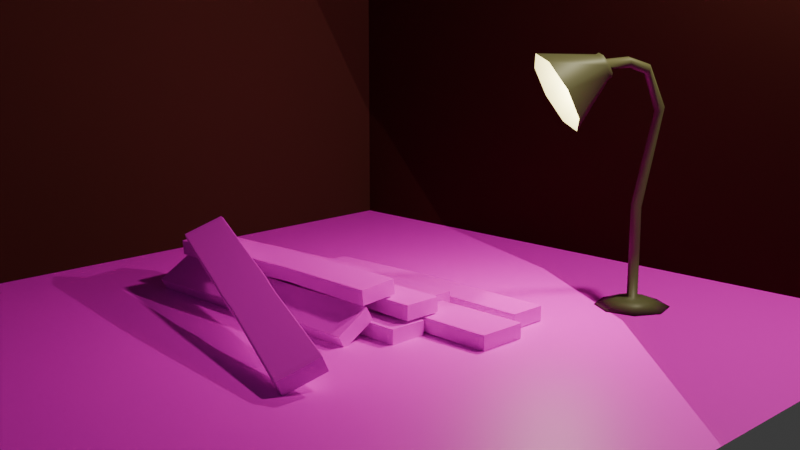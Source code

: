 # Source: wooden1.blend  (saved by Blender 4.0.36; exported with 4.5.12 LTS)
import bpy
from mathutils import Matrix  # noqa: F401  (used for matrix-valued properties, if any)

bpy.ops.wm.read_factory_settings(use_empty=True)
scene = bpy.context.scene
scene.name = 'Scene'

# ---- collections
col_collection = bpy.data.collections.new('Collection'); scene.collection.children.link(col_collection)

# ---- images (referenced by path relative to the original .blend; pixels are not part of the script)
import os
ASSET_DIR = os.environ.get("B2B_ASSET_DIR", "")  # directory of the original .blend (textures are referenced by path, not embedded)
HERE = os.path.dirname(os.path.abspath(__file__))  # packed textures are extracted next to this script under _unpacked/

def load_image(name, relpath, width, height, colorspace="sRGB"):
    """Load a texture the original file referenced (path relative to the .blend, or extracted next to this script)."""
    p = next((c for c in (os.path.join(HERE, relpath), os.path.join(ASSET_DIR, relpath)) if relpath and os.path.exists(c)), "")
    if p:
        img = bpy.data.images.load(p, check_existing=True)
        img.name = name
    else:  # same state as the original file: an image datablock whose file is absent (Cycles renders it pink)
        img = bpy.data.images.new(name, width, height)
        img.source = "FILE"
        img.filepath = "//" + (relpath or name)
    img.colorspace_settings.name = colorspace
    return img
img_veneerwhiteoakrandommatched001_sphere_png = load_image('VeneerWhiteOakRandomMatched001_Sphere.png', 'Textures/VeneerWhiteOakRandomMatched001/VeneerWhiteOakRandomMatched001_Sphere.png', 1024, 1024, 'sRGB')
img_veneerwhiteoakrandommatched001_col_2k_metalness_png = load_image('VeneerWhiteOakRandomMatched001_COL_2K_METALNESS.png', 'Textures/VeneerWhiteOakRandomMatched001/VeneerWhiteOakRandomMatched001_COL_2K_METALNESS.png', 1024, 1024, 'sRGB')

# ---- materials (node trees are filled in below, after node groups)
mat_material_004 = bpy.data.materials.new('Material.004')
mat_material_004.use_transparent_shadow = False
mat_material_005 = bpy.data.materials.new('Material.005')
mat_material_005.use_transparent_shadow = False
mat_material_007 = bpy.data.materials.new('Material.007')
mat_material_007.use_transparent_shadow = False
mat_material_006 = bpy.data.materials.new('Material.006')
mat_material_006.use_transparent_shadow = False
mat_material_009 = bpy.data.materials.new('Material.009')
mat_material_009.use_transparent_shadow = False

# ---- material node trees
mat_material_004.use_nodes = True; mat_material_004.node_tree.nodes.clear()
_N = mat_material_004.node_tree.nodes; _L = mat_material_004.node_tree.links
n0 = _N.new('ShaderNodeBsdfPrincipled'); n0.name = 'Principled BSDF'; n0.location = (10, 300)
n0.inputs[1].default_value = 0.1382
n0.inputs[2].default_value = 1.0
n0.inputs[3].default_value = 1.45
n0.inputs[25].default_value = 0.4164
n1 = _N.new('ShaderNodeOutputMaterial'); n1.name = 'Material Output'; n1.location = (300, 300)
n2 = _N.new('ShaderNodeTexImage'); n2.name = 'Image Texture'; n2.location = (-280, 275)
n2.image = img_veneerwhiteoakrandommatched001_sphere_png
_L.new(n0.outputs[0], n1.inputs[0])
_L.new(n2.outputs[0], n0.inputs[0])
n1.is_active_output = True
mat_material_005.use_nodes = True; mat_material_005.node_tree.nodes.clear()
_N = mat_material_005.node_tree.nodes; _L = mat_material_005.node_tree.links
n0 = _N.new('ShaderNodeBsdfPrincipled'); n0.name = 'Principled BSDF'; n0.location = (10, 300)
n0.inputs[3].default_value = 1.45
n1 = _N.new('ShaderNodeOutputMaterial'); n1.name = 'Material Output'; n1.location = (300, 300)
n2 = _N.new('ShaderNodeTexImage'); n2.name = 'Image Texture'; n2.location = (-280, 275)
n2.image = img_veneerwhiteoakrandommatched001_col_2k_metalness_png
_L.new(n0.outputs[0], n1.inputs[0])
_L.new(n2.outputs[0], n0.inputs[0])
n1.is_active_output = True
mat_material_007.use_nodes = True; mat_material_007.node_tree.nodes.clear()
_N = mat_material_007.node_tree.nodes; _L = mat_material_007.node_tree.links
n0 = _N.new('ShaderNodeBsdfPrincipled'); n0.name = 'Principled BSDF'; n0.location = (10, 300)
n0.inputs[0].default_value = (0.03872, 0.001208, 0.001716, 1.0)
n0.inputs[2].default_value = 1.0
n0.inputs[3].default_value = 1.45
n1 = _N.new('ShaderNodeOutputMaterial'); n1.name = 'Material Output'; n1.location = (300, 300)
_L.new(n0.outputs[0], n1.inputs[0])
n1.is_active_output = True
mat_material_006.use_nodes = True; mat_material_006.node_tree.nodes.clear()
_N = mat_material_006.node_tree.nodes; _L = mat_material_006.node_tree.links
n0 = _N.new('ShaderNodeBsdfPrincipled'); n0.name = 'Principled BSDF'; n0.location = (10, 300)
n0.inputs[0].default_value = (0.04188, 0.0, 0.0003836, 1.0)
n0.inputs[1].default_value = 0.3578
n0.inputs[2].default_value = 1.0
n0.inputs[3].default_value = 1.45
n1 = _N.new('ShaderNodeOutputMaterial'); n1.name = 'Material Output'; n1.location = (300, 300)
_L.new(n0.outputs[0], n1.inputs[0])
n1.is_active_output = True
mat_material_009.use_nodes = True; mat_material_009.node_tree.nodes.clear()
_N = mat_material_009.node_tree.nodes; _L = mat_material_009.node_tree.links
n0 = _N.new('ShaderNodeBsdfPrincipled'); n0.name = 'Principled BSDF'; n0.location = (10, 300)
n0.inputs[0].default_value = (0.1223, 0.1173, 0.05892, 1.0)
n0.inputs[3].default_value = 1.45
n1 = _N.new('ShaderNodeOutputMaterial'); n1.name = 'Material Output'; n1.location = (300, 300)
_L.new(n0.outputs[0], n1.inputs[0])
n1.is_active_output = True

# ---- world
world_world = bpy.data.worlds.new('World'); scene.world = world_world
world_world.use_nodes = True; world_world.node_tree.nodes.clear()
_N = world_world.node_tree.nodes; _L = world_world.node_tree.links
n0 = _N.new('ShaderNodeOutputWorld'); n0.name = 'World Output'; n0.location = (300, 300)
n1 = _N.new('ShaderNodeBackground'); n1.name = 'Background'; n1.location = (10, 300)
n1.inputs[0].default_value = (0.05088, 0.05088, 0.05088, 1.0)
_L.new(n1.outputs[0], n0.inputs[0])
n0.is_active_output = True
world_world.color = (0.05088, 0.05088, 0.05088)
world_world.use_sun_shadow = False
world_world.sun_shadow_jitter_overblur = 0.0

# ---- cameras
cam_camera = bpy.data.cameras.new('Camera')
cam_camera.clip_end = 100.0
cam_camera.ortho_scale = 7.314

# ---- lights
light_light = bpy.data.lights.new('Light', 'POINT')
light_light.color = (1.0, 0.9667, 0.6348)
light_light.transmission_factor = 0.0
light_light.use_soft_falloff = False
light_light.energy = 2000.0
light_light.shadow_soft_size = 0.31
light_light.shadow_maximum_resolution = 0.006
light_light.use_absolute_resolution = True
light_light_001 = bpy.data.lights.new('Light.001', 'POINT')
light_light_001.color = (1.0, 0.9211, 0.6622)
light_light_001.diffuse_factor = 0.0
light_light_001.transmission_factor = 0.0
light_light_001.use_soft_falloff = False
light_light_001.energy = 500.0
light_light_001.shadow_soft_size = 0.001
light_light_001.shadow_maximum_resolution = 0.006
light_light_001.use_absolute_resolution = True

# ---- meshes
me_cube_002 = bpy.data.meshes.new('Cube.002')
me_cube_002.from_pydata([(-0.9572, -0.9606, -0.9861), (-0.9582, -1.0, -0.9582), (-0.999, -0.9582, -0.9409), (-0.999, -0.9582, 0.969), (-0.9582, -1.0, 0.9582), (-0.9572, -0.96, 1.012), (-0.997, 0.9583, -0.9379), (-0.9582, 1.0, -0.9582), (-0.9553, 0.9613, -0.9842), (-0.9551, 0.9596, 1.011), (-0.9582, 1.0, 0.9582), (-0.997, 0.9583, 0.9677), (0.999, -0.9582, -0.9409), (0.9582, -1.0, -0.9582), (0.9572, -0.9606, -0.9861), (0.9572, -0.96, 1.012), (0.9582, -1.0, 0.9582), (0.999, -0.9582, 0.969), (0.9553, 0.9613, -0.9842), (0.9582, 1.0, -0.9582), (0.997, 0.9583, -0.9379), (0.9551, 0.9596, 1.011), (0.997, 0.9583, 0.9677), (0.9582, 1.0, 0.9582), (-0.9877, 0.03599, -0.6965), (-0.945, 0.03367, -0.7437), (-0.9536, -0.04438, -0.7512), (-0.9956, -0.04554, -0.7076), (-0.9956, -0.04554, 1.198), (-0.9535, -0.04572, 1.24), (-0.9435, 0.03749, 1.233), (-0.9877, 0.03599, 1.191), (0.9956, -0.04554, -0.7076), (0.9536, -0.04438, -0.7512), (0.945, 0.03367, -0.7437), (0.9877, 0.03599, -0.6965), (0.9877, 0.03599, 1.191), (0.9435, 0.03749, 1.233), (0.9535, -0.04572, 1.24), (0.9956, -0.04554, 1.198), (-0.9394, -0.2282, -0.7269), (-0.9813, -0.2306, -0.6834), (-0.9847, -0.1472, -0.6807), (-0.9425, -0.1483, -0.7237), (0.9813, -0.2306, 1.191), (0.9847, -0.1472, 1.204), (0.9427, -0.147, 1.245), (0.9394, -0.2288, 1.235), (-0.9427, -0.147, 1.245), (-0.9847, -0.1472, 1.204), (-0.9813, -0.2306, 1.191), (-0.9394, -0.2288, 1.235), (0.9847, -0.1472, -0.6807), (0.9813, -0.2306, -0.6834), (0.9394, -0.2282, -0.7269), (0.9425, -0.1483, -0.7237), (-0.9438, 0.2298, 1.159), (-0.9531, 0.1482, 1.176), (-0.9098, 0.1467, 1.218), (-0.9018, 0.2286, 1.202), (0.9017, 0.2269, -0.6846), (0.9438, 0.2298, -0.6407), (0.9531, 0.1482, -0.6421), (0.909, 0.1505, -0.6871), (-0.9531, 0.1482, -0.6421), (-0.9438, 0.2298, -0.6407), (-0.9017, 0.2269, -0.6846), (-0.909, 0.1505, -0.6871), (0.9098, 0.1467, 1.218), (0.9531, 0.1482, 1.176), (0.9438, 0.2298, 1.159), (0.9018, 0.2286, 1.202)], [], [(21, 9, 59, 71), (8, 18, 60, 66), (20, 22, 70, 61), (40, 54, 14, 0), (47, 51, 5, 15), (7, 10, 23, 19), (32, 39, 45, 52), (26, 33, 55, 43), (67, 63, 34, 25), (13, 16, 4, 1), (68, 58, 30, 37), (38, 29, 48, 46), (62, 69, 36, 35), (24, 31, 57, 64), (65, 56, 11, 6), (53, 44, 17, 12), (42, 49, 28, 27), (0, 1, 2), (3, 4, 5), (6, 7, 8), (9, 10, 11), (12, 13, 14), (15, 16, 17), (18, 19, 20), (21, 22, 23), (24, 25, 26, 27), (28, 29, 30, 31), (32, 33, 34, 35), (36, 37, 38, 39), (40, 41, 42, 43), (44, 45, 46, 47), (48, 49, 50, 51), (52, 53, 54, 55), (56, 57, 58, 59), (60, 61, 62, 63), (64, 65, 66, 67), (68, 69, 70, 71), (40, 0, 2, 41), (1, 4, 3, 2), (59, 9, 11, 56), (10, 7, 6, 11), (18, 8, 7, 19), (9, 21, 23, 10), (22, 20, 19, 23), (60, 18, 20, 61), (47, 15, 17, 44), (16, 13, 12, 17), (0, 14, 13, 1), (15, 5, 4, 16), (67, 25, 24, 64), (48, 29, 28, 49), (55, 33, 32, 52), (68, 37, 36, 69), (29, 38, 37, 30), (33, 26, 25, 34), (39, 32, 35, 36), (31, 24, 27, 28), (26, 43, 42, 27), (38, 46, 45, 39), (5, 51, 50, 3), (14, 54, 53, 12), (49, 42, 41, 50), (51, 47, 46, 48), (54, 40, 43, 55), (44, 53, 52, 45), (30, 58, 57, 31), (34, 63, 62, 35), (8, 66, 65, 6), (21, 71, 70, 22), (69, 62, 61, 70), (63, 67, 66, 60), (58, 68, 71, 59), (56, 65, 64, 57), (2, 3, 50, 41)])
_uv = me_cube_002.uv_layers.new(name='UVMap')
_uv.uv.foreach_set('vector', [0.6303, 0.5051, 0.8697, 0.5051, 0.8695, 0.5964, 0.6305, 0.5964, 0.1303, 0.5048, 0.3697, 0.5048, 0.3695, 0.5966, 0.1305, 0.5966, 0.3807, 0.5052, 0.6195, 0.5052, 0.6193, 0.5963, 0.3809, 0.5963, 0.1303, 0.6535, 0.3697, 0.6535, 0.3697, 0.7451, 0.1303, 0.7451, 0.6303, 0.6536, 0.8697, 0.6536, 0.8697, 0.745, 0.6303, 0.745, 0.3802, 0.2552, 0.6198, 0.2552, 0.6198, 0.4948, 0.3802, 0.4948, 0.3804, 0.6307, 0.6197, 0.6307, 0.6197, 0.6434, 0.3805, 0.6434, 0.1303, 0.6305, 0.3697, 0.6305, 0.3697, 0.6435, 0.1303, 0.6435, 0.1306, 0.6062, 0.3694, 0.6062, 0.3695, 0.6208, 0.1305, 0.6208, 0.3802, 0.7552, 0.6198, 0.7552, 0.6198, 0.9948, 0.3802, 0.9948, 0.6307, 0.6067, 0.8693, 0.6067, 0.8695, 0.6203, 0.6305, 0.6203, 0.6303, 0.6307, 0.8697, 0.6307, 0.8697, 0.6434, 0.6303, 0.6434, 0.3809, 0.6065, 0.6195, 0.6065, 0.6196, 0.6205, 0.3808, 0.6205, 0.3808, 0.1295, 0.6196, 0.1295, 0.6195, 0.1435, 0.3809, 0.1435, 0.3809, 0.1537, 0.6193, 0.1537, 0.6195, 0.2448, 0.3807, 0.2448, 0.3806, 0.6538, 0.6194, 0.6538, 0.6195, 0.7448, 0.3806, 0.7448, 0.3805, 0.1066, 0.6197, 0.1066, 0.6197, 0.1193, 0.3804, 0.1193, 0.1303, 0.7451, 0.1302, 0.7484, 0.125, 0.743, 0.6211, 0.9999, 0.6198, 0.9948, 0.625, 0.9947, 0.125, 0.5072, 0.1301, 0.5018, 0.1303, 0.5048, 0.625, 0.2556, 0.6198, 0.2552, 0.621, 0.2504, 0.375, 0.743, 0.3698, 0.7484, 0.3697, 0.7451, 0.625, 0.7553, 0.6198, 0.7552, 0.6211, 0.7501, 0.3697, 0.5048, 0.3699, 0.5018, 0.375, 0.5072, 0.625, 0.4944, 0.621, 0.4996, 0.6198, 0.4948, 0.1265, 0.6255, 0.1319, 0.6255, 0.1303, 0.6305, 0.125, 0.632, 0.62, 0.1245, 0.625, 0.1245, 0.625, 0.1312, 0.6196, 0.1295, 0.3804, 0.6307, 0.3697, 0.6305, 0.3695, 0.6208, 0.3808, 0.6205, 0.6196, 0.6205, 0.6305, 0.6203, 0.6303, 0.6307, 0.6197, 0.6307, 0.1303, 0.6535, 0.125, 0.6521, 0.125, 0.6486, 0.1298, 0.6486, 0.6194, 0.6538, 0.6197, 0.6434, 0.6303, 0.6434, 0.6303, 0.6536, 0.6247, 0.1014, 0.6194, 0.1014, 0.6194, 0.09618, 0.625, 0.09653, 0.3805, 0.6434, 0.3806, 0.6538, 0.3697, 0.6535, 0.3697, 0.6435, 0.6193, 0.1537, 0.6201, 0.1485, 0.625, 0.1485, 0.6249, 0.1532, 0.3695, 0.5966, 0.3809, 0.5963, 0.3809, 0.6065, 0.3694, 0.6062, 0.125, 0.6015, 0.125, 0.5982, 0.1305, 0.5966, 0.1292, 0.6015, 0.6307, 0.6067, 0.6195, 0.6065, 0.6193, 0.5963, 0.6305, 0.5964, 0.1303, 0.6535, 0.1303, 0.7451, 0.125, 0.743, 0.125, 0.6521, 0.3802, 0.9948, 0.6198, 0.9948, 0.6211, 1.0, 0.3824, 1.0, 0.625, 0.1532, 0.625, 0.2446, 0.6195, 0.2448, 0.6193, 0.1537, 0.6198, 0.2552, 0.3802, 0.2552, 0.3807, 0.2448, 0.6195, 0.2448, 0.3697, 0.5048, 0.1303, 0.5048, 0.1302, 0.5, 0.3698, 0.5, 0.625, 0.2556, 0.625, 0.4944, 0.6198, 0.4948, 0.6198, 0.2552, 0.6195, 0.5052, 0.3807, 0.5052, 0.3802, 0.4948, 0.6198, 0.4948, 0.3695, 0.5966, 0.3697, 0.5048, 0.3807, 0.5052, 0.3809, 0.5963, 0.6303, 0.6536, 0.6303, 0.745, 0.6195, 0.7448, 0.6194, 0.6538, 0.6198, 0.7552, 0.3802, 0.7552, 0.3806, 0.7448, 0.6195, 0.7448, 0.1303, 0.7451, 0.3697, 0.7451, 0.3698, 0.75, 0.1302, 0.75, 0.625, 0.7553, 0.625, 0.9947, 0.6198, 0.9948, 0.6198, 0.7552, 0.1306, 0.6062, 0.1305, 0.6208, 0.125, 0.6184, 0.125, 0.6044, 0.625, 0.1061, 0.625, 0.1187, 0.6197, 0.1193, 0.6197, 0.1066, 0.3697, 0.6435, 0.3697, 0.6305, 0.3804, 0.6307, 0.3805, 0.6434, 0.6307, 0.6067, 0.6305, 0.6203, 0.6196, 0.6205, 0.6195, 0.6065, 0.8697, 0.6307, 0.6303, 0.6307, 0.6305, 0.6203, 0.8695, 0.6203, 0.3697, 0.6305, 0.1303, 0.6305, 0.1305, 0.6208, 0.3695, 0.6208, 0.6197, 0.6307, 0.3804, 0.6307, 0.3808, 0.6205, 0.6196, 0.6205, 0.6196, 0.1295, 0.3808, 0.1295, 0.3804, 0.1193, 0.6197, 0.1193, 0.1303, 0.6305, 0.1303, 0.6435, 0.125, 0.6447, 0.125, 0.632, 0.6303, 0.6307, 0.6303, 0.6434, 0.6197, 0.6434, 0.6197, 0.6307, 0.625, 0.005115, 0.625, 0.09652, 0.6194, 0.09618, 0.6195, 0.005225, 0.3697, 0.7451, 0.3697, 0.6535, 0.3806, 0.6538, 0.3806, 0.7448, 0.6197, 0.1066, 0.3805, 0.1066, 0.3806, 0.09618, 0.6194, 0.09618, 0.8697, 0.6536, 0.6303, 0.6536, 0.6303, 0.6434, 0.8697, 0.6434, 0.3697, 0.6535, 0.1303, 0.6535, 0.1303, 0.6435, 0.3697, 0.6435, 0.6194, 0.6538, 0.3806, 0.6538, 0.3805, 0.6434, 0.6197, 0.6434, 0.625, 0.1312, 0.625, 0.1449, 0.6195, 0.1435, 0.6196, 0.1295, 0.3695, 0.6208, 0.3694, 0.6062, 0.3809, 0.6065, 0.3808, 0.6205, 0.1303, 0.5048, 0.1305, 0.5966, 0.125, 0.5982, 0.125, 0.5072, 0.6303, 0.5051, 0.6305, 0.5964, 0.6193, 0.5963, 0.6195, 0.5052, 0.6195, 0.6065, 0.3809, 0.6065, 0.3809, 0.5963, 0.6193, 0.5963, 0.3694, 0.6062, 0.1306, 0.6062, 0.1305, 0.5966, 0.3695, 0.5966, 0.8693, 0.6067, 0.6307, 0.6067, 0.6305, 0.5964, 0.8695, 0.5964, 0.6193, 0.1537, 0.3809, 0.1537, 0.3809, 0.1435, 0.6195, 0.1435, 0.3806, 0.005225, 0.6195, 0.005225, 0.6194, 0.09618, 0.3806, 0.09618])
me_cube_002.materials.append(mat_material_004)
me_cube_002.update()
me_cube_003 = bpy.data.meshes.new('Cube.003')
me_cube_003.from_pydata([(-0.9572, -0.9606, -0.9861), (-0.9582, -1.0, -0.9582), (-0.999, -0.9582, -0.9409), (-0.999, -0.9582, 0.969), (-0.9582, -1.0, 0.9582), (-0.9572, -0.96, 1.012), (-0.997, 0.9583, -0.9379), (-0.9582, 1.0, -0.9582), (-0.9553, 0.9613, -0.9842), (-0.9551, 0.9596, 1.011), (-0.9582, 1.0, 0.9582), (-0.997, 0.9583, 0.9677), (0.999, -0.9582, -0.9409), (0.9582, -1.0, -0.9582), (0.9572, -0.9606, -0.9861), (0.9572, -0.96, 1.012), (0.9582, -1.0, 0.9582), (0.999, -0.9582, 0.969), (0.9553, 0.9613, -0.9842), (0.9582, 1.0, -0.9582), (0.997, 0.9583, -0.9379), (0.9551, 0.9596, 1.011), (0.997, 0.9583, 0.9677), (0.9582, 1.0, 0.9582), (-0.9877, 0.03599, -0.6965), (-0.945, 0.03367, -0.7437), (-0.9536, -0.04438, -0.7512), (-0.9956, -0.04554, -0.7076), (-0.9956, -0.04554, 1.198), (-0.9535, -0.04572, 1.24), (-0.9435, 0.03749, 1.233), (-0.9877, 0.03599, 1.191), (0.9956, -0.04554, -0.7076), (0.9536, -0.04438, -0.7512), (0.945, 0.03367, -0.7437), (0.9877, 0.03599, -0.6965), (0.9877, 0.03599, 1.191), (0.9435, 0.03749, 1.233), (0.9535, -0.04572, 1.24), (0.9956, -0.04554, 1.198), (-0.9394, -0.2282, -0.7269), (-0.9813, -0.2306, -0.6834), (-0.9847, -0.1472, -0.6807), (-0.9425, -0.1483, -0.7237), (0.9813, -0.2306, 1.191), (0.9847, -0.1472, 1.204), (0.9427, -0.147, 1.245), (0.9394, -0.2288, 1.235), (-0.9427, -0.147, 1.245), (-0.9847, -0.1472, 1.204), (-0.9813, -0.2306, 1.191), (-0.9394, -0.2288, 1.235), (0.9847, -0.1472, -0.6807), (0.9813, -0.2306, -0.6834), (0.9394, -0.2282, -0.7269), (0.9425, -0.1483, -0.7237), (-0.9438, 0.2298, 1.159), (-0.9531, 0.1482, 1.176), (-0.9098, 0.1467, 1.218), (-0.9018, 0.2286, 1.202), (0.9017, 0.2269, -0.6846), (0.9438, 0.2298, -0.6407), (0.9531, 0.1482, -0.6421), (0.909, 0.1505, -0.6871), (-0.9531, 0.1482, -0.6421), (-0.9438, 0.2298, -0.6407), (-0.9017, 0.2269, -0.6846), (-0.909, 0.1505, -0.6871), (0.9098, 0.1467, 1.218), (0.9531, 0.1482, 1.176), (0.9438, 0.2298, 1.159), (0.9018, 0.2286, 1.202)], [], [(21, 9, 59, 71), (8, 18, 60, 66), (20, 22, 70, 61), (40, 54, 14, 0), (47, 51, 5, 15), (7, 10, 23, 19), (32, 39, 45, 52), (26, 33, 55, 43), (67, 63, 34, 25), (13, 16, 4, 1), (68, 58, 30, 37), (38, 29, 48, 46), (62, 69, 36, 35), (24, 31, 57, 64), (65, 56, 11, 6), (53, 44, 17, 12), (42, 49, 28, 27), (0, 1, 2), (3, 4, 5), (6, 7, 8), (9, 10, 11), (12, 13, 14), (15, 16, 17), (18, 19, 20), (21, 22, 23), (24, 25, 26, 27), (28, 29, 30, 31), (32, 33, 34, 35), (36, 37, 38, 39), (40, 41, 42, 43), (44, 45, 46, 47), (48, 49, 50, 51), (52, 53, 54, 55), (56, 57, 58, 59), (60, 61, 62, 63), (64, 65, 66, 67), (68, 69, 70, 71), (40, 0, 2, 41), (1, 4, 3, 2), (59, 9, 11, 56), (10, 7, 6, 11), (18, 8, 7, 19), (9, 21, 23, 10), (22, 20, 19, 23), (60, 18, 20, 61), (47, 15, 17, 44), (16, 13, 12, 17), (0, 14, 13, 1), (15, 5, 4, 16), (67, 25, 24, 64), (48, 29, 28, 49), (55, 33, 32, 52), (68, 37, 36, 69), (29, 38, 37, 30), (33, 26, 25, 34), (39, 32, 35, 36), (31, 24, 27, 28), (26, 43, 42, 27), (38, 46, 45, 39), (5, 51, 50, 3), (14, 54, 53, 12), (49, 42, 41, 50), (51, 47, 46, 48), (54, 40, 43, 55), (44, 53, 52, 45), (30, 58, 57, 31), (34, 63, 62, 35), (8, 66, 65, 6), (21, 71, 70, 22), (69, 62, 61, 70), (63, 67, 66, 60), (58, 68, 71, 59), (56, 65, 64, 57), (2, 3, 50, 41)])
_uv = me_cube_003.uv_layers.new(name='UVMap')
_uv.uv.foreach_set('vector', [0.6303, 0.5051, 0.8697, 0.5051, 0.8695, 0.5964, 0.6305, 0.5964, 0.1303, 0.5048, 0.3697, 0.5048, 0.3695, 0.5966, 0.1305, 0.5966, 0.3807, 0.5052, 0.6195, 0.5052, 0.6193, 0.5963, 0.3809, 0.5963, 0.1303, 0.6535, 0.3697, 0.6535, 0.3697, 0.7451, 0.1303, 0.7451, 0.6303, 0.6536, 0.8697, 0.6536, 0.8697, 0.745, 0.6303, 0.745, 0.3802, 0.2552, 0.6198, 0.2552, 0.6198, 0.4948, 0.3802, 0.4948, 0.3804, 0.6307, 0.6197, 0.6307, 0.6197, 0.6434, 0.3805, 0.6434, 0.1303, 0.6305, 0.3697, 0.6305, 0.3697, 0.6435, 0.1303, 0.6435, 0.1306, 0.6062, 0.3694, 0.6062, 0.3695, 0.6208, 0.1305, 0.6208, 0.3802, 0.7552, 0.6198, 0.7552, 0.6198, 0.9948, 0.3802, 0.9948, 0.6307, 0.6067, 0.8693, 0.6067, 0.8695, 0.6203, 0.6305, 0.6203, 0.6303, 0.6307, 0.8697, 0.6307, 0.8697, 0.6434, 0.6303, 0.6434, 0.3809, 0.6065, 0.6195, 0.6065, 0.6196, 0.6205, 0.3808, 0.6205, 0.3808, 0.1295, 0.6196, 0.1295, 0.6195, 0.1435, 0.3809, 0.1435, 0.3809, 0.1537, 0.6193, 0.1537, 0.6195, 0.2448, 0.3807, 0.2448, 0.3806, 0.6538, 0.6194, 0.6538, 0.6195, 0.7448, 0.3806, 0.7448, 0.3805, 0.1066, 0.6197, 0.1066, 0.6197, 0.1193, 0.3804, 0.1193, 0.1303, 0.7451, 0.1302, 0.7484, 0.125, 0.743, 0.6211, 0.9999, 0.6198, 0.9948, 0.625, 0.9947, 0.125, 0.5072, 0.1301, 0.5018, 0.1303, 0.5048, 0.625, 0.2556, 0.6198, 0.2552, 0.621, 0.2504, 0.375, 0.743, 0.3698, 0.7484, 0.3697, 0.7451, 0.625, 0.7553, 0.6198, 0.7552, 0.6211, 0.7501, 0.3697, 0.5048, 0.3699, 0.5018, 0.375, 0.5072, 0.625, 0.4944, 0.621, 0.4996, 0.6198, 0.4948, 0.1265, 0.6255, 0.1319, 0.6255, 0.1303, 0.6305, 0.125, 0.632, 0.62, 0.1245, 0.625, 0.1245, 0.625, 0.1312, 0.6196, 0.1295, 0.3804, 0.6307, 0.3697, 0.6305, 0.3695, 0.6208, 0.3808, 0.6205, 0.6196, 0.6205, 0.6305, 0.6203, 0.6303, 0.6307, 0.6197, 0.6307, 0.1303, 0.6535, 0.125, 0.6521, 0.125, 0.6486, 0.1298, 0.6486, 0.6194, 0.6538, 0.6197, 0.6434, 0.6303, 0.6434, 0.6303, 0.6536, 0.6247, 0.1014, 0.6194, 0.1014, 0.6194, 0.09618, 0.625, 0.09653, 0.3805, 0.6434, 0.3806, 0.6538, 0.3697, 0.6535, 0.3697, 0.6435, 0.6193, 0.1537, 0.6201, 0.1485, 0.625, 0.1485, 0.6249, 0.1532, 0.3695, 0.5966, 0.3809, 0.5963, 0.3809, 0.6065, 0.3694, 0.6062, 0.125, 0.6015, 0.125, 0.5982, 0.1305, 0.5966, 0.1292, 0.6015, 0.6307, 0.6067, 0.6195, 0.6065, 0.6193, 0.5963, 0.6305, 0.5964, 0.1303, 0.6535, 0.1303, 0.7451, 0.125, 0.743, 0.125, 0.6521, 0.3802, 0.9948, 0.6198, 0.9948, 0.6211, 1.0, 0.3824, 1.0, 0.625, 0.1532, 0.625, 0.2446, 0.6195, 0.2448, 0.6193, 0.1537, 0.6198, 0.2552, 0.3802, 0.2552, 0.3807, 0.2448, 0.6195, 0.2448, 0.3697, 0.5048, 0.1303, 0.5048, 0.1302, 0.5, 0.3698, 0.5, 0.625, 0.2556, 0.625, 0.4944, 0.6198, 0.4948, 0.6198, 0.2552, 0.6195, 0.5052, 0.3807, 0.5052, 0.3802, 0.4948, 0.6198, 0.4948, 0.3695, 0.5966, 0.3697, 0.5048, 0.3807, 0.5052, 0.3809, 0.5963, 0.6303, 0.6536, 0.6303, 0.745, 0.6195, 0.7448, 0.6194, 0.6538, 0.6198, 0.7552, 0.3802, 0.7552, 0.3806, 0.7448, 0.6195, 0.7448, 0.1303, 0.7451, 0.3697, 0.7451, 0.3698, 0.75, 0.1302, 0.75, 0.625, 0.7553, 0.625, 0.9947, 0.6198, 0.9948, 0.6198, 0.7552, 0.1306, 0.6062, 0.1305, 0.6208, 0.125, 0.6184, 0.125, 0.6044, 0.625, 0.1061, 0.625, 0.1187, 0.6197, 0.1193, 0.6197, 0.1066, 0.3697, 0.6435, 0.3697, 0.6305, 0.3804, 0.6307, 0.3805, 0.6434, 0.6307, 0.6067, 0.6305, 0.6203, 0.6196, 0.6205, 0.6195, 0.6065, 0.8697, 0.6307, 0.6303, 0.6307, 0.6305, 0.6203, 0.8695, 0.6203, 0.3697, 0.6305, 0.1303, 0.6305, 0.1305, 0.6208, 0.3695, 0.6208, 0.6197, 0.6307, 0.3804, 0.6307, 0.3808, 0.6205, 0.6196, 0.6205, 0.6196, 0.1295, 0.3808, 0.1295, 0.3804, 0.1193, 0.6197, 0.1193, 0.1303, 0.6305, 0.1303, 0.6435, 0.125, 0.6447, 0.125, 0.632, 0.6303, 0.6307, 0.6303, 0.6434, 0.6197, 0.6434, 0.6197, 0.6307, 0.625, 0.005115, 0.625, 0.09652, 0.6194, 0.09618, 0.6195, 0.005225, 0.3697, 0.7451, 0.3697, 0.6535, 0.3806, 0.6538, 0.3806, 0.7448, 0.6197, 0.1066, 0.3805, 0.1066, 0.3806, 0.09618, 0.6194, 0.09618, 0.8697, 0.6536, 0.6303, 0.6536, 0.6303, 0.6434, 0.8697, 0.6434, 0.3697, 0.6535, 0.1303, 0.6535, 0.1303, 0.6435, 0.3697, 0.6435, 0.6194, 0.6538, 0.3806, 0.6538, 0.3805, 0.6434, 0.6197, 0.6434, 0.625, 0.1312, 0.625, 0.1449, 0.6195, 0.1435, 0.6196, 0.1295, 0.3695, 0.6208, 0.3694, 0.6062, 0.3809, 0.6065, 0.3808, 0.6205, 0.1303, 0.5048, 0.1305, 0.5966, 0.125, 0.5982, 0.125, 0.5072, 0.6303, 0.5051, 0.6305, 0.5964, 0.6193, 0.5963, 0.6195, 0.5052, 0.6195, 0.6065, 0.3809, 0.6065, 0.3809, 0.5963, 0.6193, 0.5963, 0.3694, 0.6062, 0.1306, 0.6062, 0.1305, 0.5966, 0.3695, 0.5966, 0.8693, 0.6067, 0.6307, 0.6067, 0.6305, 0.5964, 0.8695, 0.5964, 0.6193, 0.1537, 0.3809, 0.1537, 0.3809, 0.1435, 0.6195, 0.1435, 0.3806, 0.005225, 0.6195, 0.005225, 0.6194, 0.09618, 0.3806, 0.09618])
me_cube_003.materials.append(mat_material_004)
me_cube_003.update()
me_cube_004 = bpy.data.meshes.new('Cube.004')
me_cube_004.from_pydata([(-0.9572, -0.9606, -0.9861), (-0.9582, -1.0, -0.9582), (-0.999, -0.9582, -0.9409), (-0.999, -0.9582, 0.969), (-0.9582, -1.0, 0.9582), (-0.9572, -0.96, 1.012), (-0.997, 0.9583, -0.9379), (-0.9582, 1.0, -0.9582), (-0.9553, 0.9613, -0.9842), (-0.9551, 0.9596, 1.011), (-0.9582, 1.0, 0.9582), (-0.997, 0.9583, 0.9677), (0.999, -0.9582, -0.9409), (0.9582, -1.0, -0.9582), (0.9572, -0.9606, -0.9861), (0.9572, -0.96, 1.012), (0.9582, -1.0, 0.9582), (0.999, -0.9582, 0.969), (0.9553, 0.9613, -0.9842), (0.9582, 1.0, -0.9582), (0.997, 0.9583, -0.9379), (0.9551, 0.9596, 1.011), (0.997, 0.9583, 0.9677), (0.9582, 1.0, 0.9582), (-0.9877, 0.03599, -0.6965), (-0.945, 0.03367, -0.7437), (-0.9536, -0.04438, -0.7512), (-0.9956, -0.04554, -0.7076), (-0.9956, -0.04554, 1.198), (-0.9535, -0.04572, 1.24), (-0.9435, 0.03749, 1.233), (-0.9877, 0.03599, 1.191), (0.9956, -0.04554, -0.7076), (0.9536, -0.04438, -0.7512), (0.945, 0.03367, -0.7437), (0.9877, 0.03599, -0.6965), (0.9877, 0.03599, 1.191), (0.9435, 0.03749, 1.233), (0.9535, -0.04572, 1.24), (0.9956, -0.04554, 1.198), (-0.9394, -0.2282, -0.7269), (-0.9813, -0.2306, -0.6834), (-0.9847, -0.1472, -0.6807), (-0.9425, -0.1483, -0.7237), (0.9813, -0.2306, 1.191), (0.9847, -0.1472, 1.204), (0.9427, -0.147, 1.245), (0.9394, -0.2288, 1.235), (-0.9427, -0.147, 1.245), (-0.9847, -0.1472, 1.204), (-0.9813, -0.2306, 1.191), (-0.9394, -0.2288, 1.235), (0.9847, -0.1472, -0.6807), (0.9813, -0.2306, -0.6834), (0.9394, -0.2282, -0.7269), (0.9425, -0.1483, -0.7237), (-0.9438, 0.2298, 1.159), (-0.9531, 0.1482, 1.176), (-0.9098, 0.1467, 1.218), (-0.9018, 0.2286, 1.202), (0.9017, 0.2269, -0.6846), (0.9438, 0.2298, -0.6407), (0.9531, 0.1482, -0.6421), (0.909, 0.1505, -0.6871), (-0.9531, 0.1482, -0.6421), (-0.9438, 0.2298, -0.6407), (-0.9017, 0.2269, -0.6846), (-0.909, 0.1505, -0.6871), (0.9098, 0.1467, 1.218), (0.9531, 0.1482, 1.176), (0.9438, 0.2298, 1.159), (0.9018, 0.2286, 1.202)], [], [(21, 9, 59, 71), (8, 18, 60, 66), (20, 22, 70, 61), (40, 54, 14, 0), (47, 51, 5, 15), (7, 10, 23, 19), (32, 39, 45, 52), (26, 33, 55, 43), (67, 63, 34, 25), (13, 16, 4, 1), (68, 58, 30, 37), (38, 29, 48, 46), (62, 69, 36, 35), (24, 31, 57, 64), (65, 56, 11, 6), (53, 44, 17, 12), (42, 49, 28, 27), (0, 1, 2), (3, 4, 5), (6, 7, 8), (9, 10, 11), (12, 13, 14), (15, 16, 17), (18, 19, 20), (21, 22, 23), (24, 25, 26, 27), (28, 29, 30, 31), (32, 33, 34, 35), (36, 37, 38, 39), (40, 41, 42, 43), (44, 45, 46, 47), (48, 49, 50, 51), (52, 53, 54, 55), (56, 57, 58, 59), (60, 61, 62, 63), (64, 65, 66, 67), (68, 69, 70, 71), (40, 0, 2, 41), (1, 4, 3, 2), (59, 9, 11, 56), (10, 7, 6, 11), (18, 8, 7, 19), (9, 21, 23, 10), (22, 20, 19, 23), (60, 18, 20, 61), (47, 15, 17, 44), (16, 13, 12, 17), (0, 14, 13, 1), (15, 5, 4, 16), (67, 25, 24, 64), (48, 29, 28, 49), (55, 33, 32, 52), (68, 37, 36, 69), (29, 38, 37, 30), (33, 26, 25, 34), (39, 32, 35, 36), (31, 24, 27, 28), (26, 43, 42, 27), (38, 46, 45, 39), (5, 51, 50, 3), (14, 54, 53, 12), (49, 42, 41, 50), (51, 47, 46, 48), (54, 40, 43, 55), (44, 53, 52, 45), (30, 58, 57, 31), (34, 63, 62, 35), (8, 66, 65, 6), (21, 71, 70, 22), (69, 62, 61, 70), (63, 67, 66, 60), (58, 68, 71, 59), (56, 65, 64, 57), (2, 3, 50, 41)])
_uv = me_cube_004.uv_layers.new(name='UVMap')
_uv.uv.foreach_set('vector', [0.6303, 0.5051, 0.8697, 0.5051, 0.8695, 0.5964, 0.6305, 0.5964, 0.1303, 0.5048, 0.3697, 0.5048, 0.3695, 0.5966, 0.1305, 0.5966, 0.3807, 0.5052, 0.6195, 0.5052, 0.6193, 0.5963, 0.3809, 0.5963, 0.1303, 0.6535, 0.3697, 0.6535, 0.3697, 0.7451, 0.1303, 0.7451, 0.6303, 0.6536, 0.8697, 0.6536, 0.8697, 0.745, 0.6303, 0.745, 0.3802, 0.2552, 0.6198, 0.2552, 0.6198, 0.4948, 0.3802, 0.4948, 0.3804, 0.6307, 0.6197, 0.6307, 0.6197, 0.6434, 0.3805, 0.6434, 0.1303, 0.6305, 0.3697, 0.6305, 0.3697, 0.6435, 0.1303, 0.6435, 0.1306, 0.6062, 0.3694, 0.6062, 0.3695, 0.6208, 0.1305, 0.6208, 0.3802, 0.7552, 0.6198, 0.7552, 0.6198, 0.9948, 0.3802, 0.9948, 0.6307, 0.6067, 0.8693, 0.6067, 0.8695, 0.6203, 0.6305, 0.6203, 0.6303, 0.6307, 0.8697, 0.6307, 0.8697, 0.6434, 0.6303, 0.6434, 0.3809, 0.6065, 0.6195, 0.6065, 0.6196, 0.6205, 0.3808, 0.6205, 0.3808, 0.1295, 0.6196, 0.1295, 0.6195, 0.1435, 0.3809, 0.1435, 0.3809, 0.1537, 0.6193, 0.1537, 0.6195, 0.2448, 0.3807, 0.2448, 0.3806, 0.6538, 0.6194, 0.6538, 0.6195, 0.7448, 0.3806, 0.7448, 0.3805, 0.1066, 0.6197, 0.1066, 0.6197, 0.1193, 0.3804, 0.1193, 0.1303, 0.7451, 0.1302, 0.7484, 0.125, 0.743, 0.6211, 0.9999, 0.6198, 0.9948, 0.625, 0.9947, 0.125, 0.5072, 0.1301, 0.5018, 0.1303, 0.5048, 0.625, 0.2556, 0.6198, 0.2552, 0.621, 0.2504, 0.375, 0.743, 0.3698, 0.7484, 0.3697, 0.7451, 0.625, 0.7553, 0.6198, 0.7552, 0.6211, 0.7501, 0.3697, 0.5048, 0.3699, 0.5018, 0.375, 0.5072, 0.625, 0.4944, 0.621, 0.4996, 0.6198, 0.4948, 0.1265, 0.6255, 0.1319, 0.6255, 0.1303, 0.6305, 0.125, 0.632, 0.62, 0.1245, 0.625, 0.1245, 0.625, 0.1312, 0.6196, 0.1295, 0.3804, 0.6307, 0.3697, 0.6305, 0.3695, 0.6208, 0.3808, 0.6205, 0.6196, 0.6205, 0.6305, 0.6203, 0.6303, 0.6307, 0.6197, 0.6307, 0.1303, 0.6535, 0.125, 0.6521, 0.125, 0.6486, 0.1298, 0.6486, 0.6194, 0.6538, 0.6197, 0.6434, 0.6303, 0.6434, 0.6303, 0.6536, 0.6247, 0.1014, 0.6194, 0.1014, 0.6194, 0.09618, 0.625, 0.09653, 0.3805, 0.6434, 0.3806, 0.6538, 0.3697, 0.6535, 0.3697, 0.6435, 0.6193, 0.1537, 0.6201, 0.1485, 0.625, 0.1485, 0.6249, 0.1532, 0.3695, 0.5966, 0.3809, 0.5963, 0.3809, 0.6065, 0.3694, 0.6062, 0.125, 0.6015, 0.125, 0.5982, 0.1305, 0.5966, 0.1292, 0.6015, 0.6307, 0.6067, 0.6195, 0.6065, 0.6193, 0.5963, 0.6305, 0.5964, 0.1303, 0.6535, 0.1303, 0.7451, 0.125, 0.743, 0.125, 0.6521, 0.3802, 0.9948, 0.6198, 0.9948, 0.6211, 1.0, 0.3824, 1.0, 0.625, 0.1532, 0.625, 0.2446, 0.6195, 0.2448, 0.6193, 0.1537, 0.6198, 0.2552, 0.3802, 0.2552, 0.3807, 0.2448, 0.6195, 0.2448, 0.3697, 0.5048, 0.1303, 0.5048, 0.1302, 0.5, 0.3698, 0.5, 0.625, 0.2556, 0.625, 0.4944, 0.6198, 0.4948, 0.6198, 0.2552, 0.6195, 0.5052, 0.3807, 0.5052, 0.3802, 0.4948, 0.6198, 0.4948, 0.3695, 0.5966, 0.3697, 0.5048, 0.3807, 0.5052, 0.3809, 0.5963, 0.6303, 0.6536, 0.6303, 0.745, 0.6195, 0.7448, 0.6194, 0.6538, 0.6198, 0.7552, 0.3802, 0.7552, 0.3806, 0.7448, 0.6195, 0.7448, 0.1303, 0.7451, 0.3697, 0.7451, 0.3698, 0.75, 0.1302, 0.75, 0.625, 0.7553, 0.625, 0.9947, 0.6198, 0.9948, 0.6198, 0.7552, 0.1306, 0.6062, 0.1305, 0.6208, 0.125, 0.6184, 0.125, 0.6044, 0.625, 0.1061, 0.625, 0.1187, 0.6197, 0.1193, 0.6197, 0.1066, 0.3697, 0.6435, 0.3697, 0.6305, 0.3804, 0.6307, 0.3805, 0.6434, 0.6307, 0.6067, 0.6305, 0.6203, 0.6196, 0.6205, 0.6195, 0.6065, 0.8697, 0.6307, 0.6303, 0.6307, 0.6305, 0.6203, 0.8695, 0.6203, 0.3697, 0.6305, 0.1303, 0.6305, 0.1305, 0.6208, 0.3695, 0.6208, 0.6197, 0.6307, 0.3804, 0.6307, 0.3808, 0.6205, 0.6196, 0.6205, 0.6196, 0.1295, 0.3808, 0.1295, 0.3804, 0.1193, 0.6197, 0.1193, 0.1303, 0.6305, 0.1303, 0.6435, 0.125, 0.6447, 0.125, 0.632, 0.6303, 0.6307, 0.6303, 0.6434, 0.6197, 0.6434, 0.6197, 0.6307, 0.625, 0.005115, 0.625, 0.09652, 0.6194, 0.09618, 0.6195, 0.005225, 0.3697, 0.7451, 0.3697, 0.6535, 0.3806, 0.6538, 0.3806, 0.7448, 0.6197, 0.1066, 0.3805, 0.1066, 0.3806, 0.09618, 0.6194, 0.09618, 0.8697, 0.6536, 0.6303, 0.6536, 0.6303, 0.6434, 0.8697, 0.6434, 0.3697, 0.6535, 0.1303, 0.6535, 0.1303, 0.6435, 0.3697, 0.6435, 0.6194, 0.6538, 0.3806, 0.6538, 0.3805, 0.6434, 0.6197, 0.6434, 0.625, 0.1312, 0.625, 0.1449, 0.6195, 0.1435, 0.6196, 0.1295, 0.3695, 0.6208, 0.3694, 0.6062, 0.3809, 0.6065, 0.3808, 0.6205, 0.1303, 0.5048, 0.1305, 0.5966, 0.125, 0.5982, 0.125, 0.5072, 0.6303, 0.5051, 0.6305, 0.5964, 0.6193, 0.5963, 0.6195, 0.5052, 0.6195, 0.6065, 0.3809, 0.6065, 0.3809, 0.5963, 0.6193, 0.5963, 0.3694, 0.6062, 0.1306, 0.6062, 0.1305, 0.5966, 0.3695, 0.5966, 0.8693, 0.6067, 0.6307, 0.6067, 0.6305, 0.5964, 0.8695, 0.5964, 0.6193, 0.1537, 0.3809, 0.1537, 0.3809, 0.1435, 0.6195, 0.1435, 0.3806, 0.005225, 0.6195, 0.005225, 0.6194, 0.09618, 0.3806, 0.09618])
me_cube_004.materials.append(mat_material_004)
me_cube_004.update()
me_cube_005 = bpy.data.meshes.new('Cube.005')
me_cube_005.from_pydata([(-0.9572, -0.9606, -0.9861), (-0.9582, -1.0, -0.9582), (-0.999, -0.9582, -0.9409), (-0.999, -0.9582, 0.969), (-0.9582, -1.0, 0.9582), (-0.9572, -0.96, 1.012), (-0.997, 0.9583, -0.9379), (-0.9582, 1.0, -0.9582), (-0.9553, 0.9613, -0.9842), (-0.9551, 0.9596, 1.011), (-0.9582, 1.0, 0.9582), (-0.997, 0.9583, 0.9677), (0.999, -0.9582, -0.9409), (0.9582, -1.0, -0.9582), (0.9572, -0.9606, -0.9861), (0.9572, -0.96, 1.012), (0.9582, -1.0, 0.9582), (0.999, -0.9582, 0.969), (0.9553, 0.9613, -0.9842), (0.9582, 1.0, -0.9582), (0.997, 0.9583, -0.9379), (0.9551, 0.9596, 1.011), (0.997, 0.9583, 0.9677), (0.9582, 1.0, 0.9582), (-0.9877, 0.03599, -0.6965), (-0.945, 0.03367, -0.7437), (-0.9536, -0.04438, -0.7512), (-0.9956, -0.04554, -0.7076), (-0.9956, -0.04554, 1.198), (-0.9535, -0.04572, 1.24), (-0.9435, 0.03749, 1.233), (-0.9877, 0.03599, 1.191), (0.9956, -0.04554, -0.7076), (0.9536, -0.04438, -0.7512), (0.945, 0.03367, -0.7437), (0.9877, 0.03599, -0.6965), (0.9877, 0.03599, 1.191), (0.9435, 0.03749, 1.233), (0.9535, -0.04572, 1.24), (0.9956, -0.04554, 1.198), (-0.9394, -0.2282, -0.7269), (-0.9813, -0.2306, -0.6834), (-0.9847, -0.1472, -0.6807), (-0.9425, -0.1483, -0.7237), (0.9813, -0.2306, 1.191), (0.9847, -0.1472, 1.204), (0.9427, -0.147, 1.245), (0.9394, -0.2288, 1.235), (-0.9427, -0.147, 1.245), (-0.9847, -0.1472, 1.204), (-0.9813, -0.2306, 1.191), (-0.9394, -0.2288, 1.235), (0.9847, -0.1472, -0.6807), (0.9813, -0.2306, -0.6834), (0.9394, -0.2282, -0.7269), (0.9425, -0.1483, -0.7237), (-0.9438, 0.2298, 1.159), (-0.9531, 0.1482, 1.176), (-0.9098, 0.1467, 1.218), (-0.9018, 0.2286, 1.202), (0.9017, 0.2269, -0.6846), (0.9438, 0.2298, -0.6407), (0.9531, 0.1482, -0.6421), (0.909, 0.1505, -0.6871), (-0.9531, 0.1482, -0.6421), (-0.9438, 0.2298, -0.6407), (-0.9017, 0.2269, -0.6846), (-0.909, 0.1505, -0.6871), (0.9098, 0.1467, 1.218), (0.9531, 0.1482, 1.176), (0.9438, 0.2298, 1.159), (0.9018, 0.2286, 1.202)], [], [(21, 9, 59, 71), (8, 18, 60, 66), (20, 22, 70, 61), (40, 54, 14, 0), (47, 51, 5, 15), (7, 10, 23, 19), (32, 39, 45, 52), (26, 33, 55, 43), (67, 63, 34, 25), (13, 16, 4, 1), (68, 58, 30, 37), (38, 29, 48, 46), (62, 69, 36, 35), (24, 31, 57, 64), (65, 56, 11, 6), (53, 44, 17, 12), (42, 49, 28, 27), (0, 1, 2), (3, 4, 5), (6, 7, 8), (9, 10, 11), (12, 13, 14), (15, 16, 17), (18, 19, 20), (21, 22, 23), (24, 25, 26, 27), (28, 29, 30, 31), (32, 33, 34, 35), (36, 37, 38, 39), (40, 41, 42, 43), (44, 45, 46, 47), (48, 49, 50, 51), (52, 53, 54, 55), (56, 57, 58, 59), (60, 61, 62, 63), (64, 65, 66, 67), (68, 69, 70, 71), (40, 0, 2, 41), (1, 4, 3, 2), (59, 9, 11, 56), (10, 7, 6, 11), (18, 8, 7, 19), (9, 21, 23, 10), (22, 20, 19, 23), (60, 18, 20, 61), (47, 15, 17, 44), (16, 13, 12, 17), (0, 14, 13, 1), (15, 5, 4, 16), (67, 25, 24, 64), (48, 29, 28, 49), (55, 33, 32, 52), (68, 37, 36, 69), (29, 38, 37, 30), (33, 26, 25, 34), (39, 32, 35, 36), (31, 24, 27, 28), (26, 43, 42, 27), (38, 46, 45, 39), (5, 51, 50, 3), (14, 54, 53, 12), (49, 42, 41, 50), (51, 47, 46, 48), (54, 40, 43, 55), (44, 53, 52, 45), (30, 58, 57, 31), (34, 63, 62, 35), (8, 66, 65, 6), (21, 71, 70, 22), (69, 62, 61, 70), (63, 67, 66, 60), (58, 68, 71, 59), (56, 65, 64, 57), (2, 3, 50, 41)])
_uv = me_cube_005.uv_layers.new(name='UVMap')
_uv.uv.foreach_set('vector', [0.6303, 0.5051, 0.8697, 0.5051, 0.8695, 0.5964, 0.6305, 0.5964, 0.1303, 0.5048, 0.3697, 0.5048, 0.3695, 0.5966, 0.1305, 0.5966, 0.3807, 0.5052, 0.6195, 0.5052, 0.6193, 0.5963, 0.3809, 0.5963, 0.1303, 0.6535, 0.3697, 0.6535, 0.3697, 0.7451, 0.1303, 0.7451, 0.6303, 0.6536, 0.8697, 0.6536, 0.8697, 0.745, 0.6303, 0.745, 0.3802, 0.2552, 0.6198, 0.2552, 0.6198, 0.4948, 0.3802, 0.4948, 0.3804, 0.6307, 0.6197, 0.6307, 0.6197, 0.6434, 0.3805, 0.6434, 0.1303, 0.6305, 0.3697, 0.6305, 0.3697, 0.6435, 0.1303, 0.6435, 0.1306, 0.6062, 0.3694, 0.6062, 0.3695, 0.6208, 0.1305, 0.6208, 0.3802, 0.7552, 0.6198, 0.7552, 0.6198, 0.9948, 0.3802, 0.9948, 0.6307, 0.6067, 0.8693, 0.6067, 0.8695, 0.6203, 0.6305, 0.6203, 0.6303, 0.6307, 0.8697, 0.6307, 0.8697, 0.6434, 0.6303, 0.6434, 0.3809, 0.6065, 0.6195, 0.6065, 0.6196, 0.6205, 0.3808, 0.6205, 0.3808, 0.1295, 0.6196, 0.1295, 0.6195, 0.1435, 0.3809, 0.1435, 0.3809, 0.1537, 0.6193, 0.1537, 0.6195, 0.2448, 0.3807, 0.2448, 0.3806, 0.6538, 0.6194, 0.6538, 0.6195, 0.7448, 0.3806, 0.7448, 0.3805, 0.1066, 0.6197, 0.1066, 0.6197, 0.1193, 0.3804, 0.1193, 0.1303, 0.7451, 0.1302, 0.7484, 0.125, 0.743, 0.6211, 0.9999, 0.6198, 0.9948, 0.625, 0.9947, 0.125, 0.5072, 0.1301, 0.5018, 0.1303, 0.5048, 0.625, 0.2556, 0.6198, 0.2552, 0.621, 0.2504, 0.375, 0.743, 0.3698, 0.7484, 0.3697, 0.7451, 0.625, 0.7553, 0.6198, 0.7552, 0.6211, 0.7501, 0.3697, 0.5048, 0.3699, 0.5018, 0.375, 0.5072, 0.625, 0.4944, 0.621, 0.4996, 0.6198, 0.4948, 0.1265, 0.6255, 0.1319, 0.6255, 0.1303, 0.6305, 0.125, 0.632, 0.62, 0.1245, 0.625, 0.1245, 0.625, 0.1312, 0.6196, 0.1295, 0.3804, 0.6307, 0.3697, 0.6305, 0.3695, 0.6208, 0.3808, 0.6205, 0.6196, 0.6205, 0.6305, 0.6203, 0.6303, 0.6307, 0.6197, 0.6307, 0.1303, 0.6535, 0.125, 0.6521, 0.125, 0.6486, 0.1298, 0.6486, 0.6194, 0.6538, 0.6197, 0.6434, 0.6303, 0.6434, 0.6303, 0.6536, 0.6247, 0.1014, 0.6194, 0.1014, 0.6194, 0.09618, 0.625, 0.09653, 0.3805, 0.6434, 0.3806, 0.6538, 0.3697, 0.6535, 0.3697, 0.6435, 0.6193, 0.1537, 0.6201, 0.1485, 0.625, 0.1485, 0.6249, 0.1532, 0.3695, 0.5966, 0.3809, 0.5963, 0.3809, 0.6065, 0.3694, 0.6062, 0.125, 0.6015, 0.125, 0.5982, 0.1305, 0.5966, 0.1292, 0.6015, 0.6307, 0.6067, 0.6195, 0.6065, 0.6193, 0.5963, 0.6305, 0.5964, 0.1303, 0.6535, 0.1303, 0.7451, 0.125, 0.743, 0.125, 0.6521, 0.3802, 0.9948, 0.6198, 0.9948, 0.6211, 1.0, 0.3824, 1.0, 0.625, 0.1532, 0.625, 0.2446, 0.6195, 0.2448, 0.6193, 0.1537, 0.6198, 0.2552, 0.3802, 0.2552, 0.3807, 0.2448, 0.6195, 0.2448, 0.3697, 0.5048, 0.1303, 0.5048, 0.1302, 0.5, 0.3698, 0.5, 0.625, 0.2556, 0.625, 0.4944, 0.6198, 0.4948, 0.6198, 0.2552, 0.6195, 0.5052, 0.3807, 0.5052, 0.3802, 0.4948, 0.6198, 0.4948, 0.3695, 0.5966, 0.3697, 0.5048, 0.3807, 0.5052, 0.3809, 0.5963, 0.6303, 0.6536, 0.6303, 0.745, 0.6195, 0.7448, 0.6194, 0.6538, 0.6198, 0.7552, 0.3802, 0.7552, 0.3806, 0.7448, 0.6195, 0.7448, 0.1303, 0.7451, 0.3697, 0.7451, 0.3698, 0.75, 0.1302, 0.75, 0.625, 0.7553, 0.625, 0.9947, 0.6198, 0.9948, 0.6198, 0.7552, 0.1306, 0.6062, 0.1305, 0.6208, 0.125, 0.6184, 0.125, 0.6044, 0.625, 0.1061, 0.625, 0.1187, 0.6197, 0.1193, 0.6197, 0.1066, 0.3697, 0.6435, 0.3697, 0.6305, 0.3804, 0.6307, 0.3805, 0.6434, 0.6307, 0.6067, 0.6305, 0.6203, 0.6196, 0.6205, 0.6195, 0.6065, 0.8697, 0.6307, 0.6303, 0.6307, 0.6305, 0.6203, 0.8695, 0.6203, 0.3697, 0.6305, 0.1303, 0.6305, 0.1305, 0.6208, 0.3695, 0.6208, 0.6197, 0.6307, 0.3804, 0.6307, 0.3808, 0.6205, 0.6196, 0.6205, 0.6196, 0.1295, 0.3808, 0.1295, 0.3804, 0.1193, 0.6197, 0.1193, 0.1303, 0.6305, 0.1303, 0.6435, 0.125, 0.6447, 0.125, 0.632, 0.6303, 0.6307, 0.6303, 0.6434, 0.6197, 0.6434, 0.6197, 0.6307, 0.625, 0.005115, 0.625, 0.09652, 0.6194, 0.09618, 0.6195, 0.005225, 0.3697, 0.7451, 0.3697, 0.6535, 0.3806, 0.6538, 0.3806, 0.7448, 0.6197, 0.1066, 0.3805, 0.1066, 0.3806, 0.09618, 0.6194, 0.09618, 0.8697, 0.6536, 0.6303, 0.6536, 0.6303, 0.6434, 0.8697, 0.6434, 0.3697, 0.6535, 0.1303, 0.6535, 0.1303, 0.6435, 0.3697, 0.6435, 0.6194, 0.6538, 0.3806, 0.6538, 0.3805, 0.6434, 0.6197, 0.6434, 0.625, 0.1312, 0.625, 0.1449, 0.6195, 0.1435, 0.6196, 0.1295, 0.3695, 0.6208, 0.3694, 0.6062, 0.3809, 0.6065, 0.3808, 0.6205, 0.1303, 0.5048, 0.1305, 0.5966, 0.125, 0.5982, 0.125, 0.5072, 0.6303, 0.5051, 0.6305, 0.5964, 0.6193, 0.5963, 0.6195, 0.5052, 0.6195, 0.6065, 0.3809, 0.6065, 0.3809, 0.5963, 0.6193, 0.5963, 0.3694, 0.6062, 0.1306, 0.6062, 0.1305, 0.5966, 0.3695, 0.5966, 0.8693, 0.6067, 0.6307, 0.6067, 0.6305, 0.5964, 0.8695, 0.5964, 0.6193, 0.1537, 0.3809, 0.1537, 0.3809, 0.1435, 0.6195, 0.1435, 0.3806, 0.005225, 0.6195, 0.005225, 0.6194, 0.09618, 0.3806, 0.09618])
me_cube_005.materials.append(mat_material_004)
me_cube_005.update()
me_cube_006 = bpy.data.meshes.new('Cube.006')
me_cube_006.from_pydata([(-0.9572, -0.9606, -0.9861), (-0.9582, -1.0, -0.9582), (-0.999, -0.9582, -0.9409), (-0.999, -0.9582, 0.969), (-0.9582, -1.0, 0.9582), (-0.9572, -0.96, 1.012), (-0.997, 0.9583, -0.9379), (-0.9582, 1.0, -0.9582), (-0.9553, 0.9613, -0.9842), (-0.9551, 0.9596, 1.011), (-0.9582, 1.0, 0.9582), (-0.997, 0.9583, 0.9677), (0.999, -0.9582, -0.9409), (0.9582, -1.0, -0.9582), (0.9572, -0.9606, -0.9861), (0.9572, -0.96, 1.012), (0.9582, -1.0, 0.9582), (0.999, -0.9582, 0.969), (0.9553, 0.9613, -0.9842), (0.9582, 1.0, -0.9582), (0.997, 0.9583, -0.9379), (0.9551, 0.9596, 1.011), (0.997, 0.9583, 0.9677), (0.9582, 1.0, 0.9582), (-0.9877, 0.03599, -0.6965), (-0.945, 0.03367, -0.7437), (-0.9536, -0.04438, -0.7512), (-0.9956, -0.04554, -0.7076), (-0.9956, -0.04554, 1.198), (-0.9535, -0.04572, 1.24), (-0.9435, 0.03749, 1.233), (-0.9877, 0.03599, 1.191), (0.9956, -0.04554, -0.7076), (0.9536, -0.04438, -0.7512), (0.945, 0.03367, -0.7437), (0.9877, 0.03599, -0.6965), (0.9877, 0.03599, 1.191), (0.9435, 0.03749, 1.233), (0.9535, -0.04572, 1.24), (0.9956, -0.04554, 1.198), (-0.9394, -0.2282, -0.7269), (-0.9813, -0.2306, -0.6834), (-0.9847, -0.1472, -0.6807), (-0.9425, -0.1483, -0.7237), (0.9813, -0.2306, 1.191), (0.9847, -0.1472, 1.204), (0.9427, -0.147, 1.245), (0.9394, -0.2288, 1.235), (-0.9427, -0.147, 1.245), (-0.9847, -0.1472, 1.204), (-0.9813, -0.2306, 1.191), (-0.9394, -0.2288, 1.235), (0.9847, -0.1472, -0.6807), (0.9813, -0.2306, -0.6834), (0.9394, -0.2282, -0.7269), (0.9425, -0.1483, -0.7237), (-0.9438, 0.2298, 1.159), (-0.9531, 0.1482, 1.176), (-0.9098, 0.1467, 1.218), (-0.9018, 0.2286, 1.202), (0.9017, 0.2269, -0.6846), (0.9438, 0.2298, -0.6407), (0.9531, 0.1482, -0.6421), (0.909, 0.1505, -0.6871), (-0.9531, 0.1482, -0.6421), (-0.9438, 0.2298, -0.6407), (-0.9017, 0.2269, -0.6846), (-0.909, 0.1505, -0.6871), (0.9098, 0.1467, 1.218), (0.9531, 0.1482, 1.176), (0.9438, 0.2298, 1.159), (0.9018, 0.2286, 1.202)], [], [(21, 9, 59, 71), (8, 18, 60, 66), (20, 22, 70, 61), (40, 54, 14, 0), (47, 51, 5, 15), (7, 10, 23, 19), (32, 39, 45, 52), (26, 33, 55, 43), (67, 63, 34, 25), (13, 16, 4, 1), (68, 58, 30, 37), (38, 29, 48, 46), (62, 69, 36, 35), (24, 31, 57, 64), (65, 56, 11, 6), (53, 44, 17, 12), (42, 49, 28, 27), (0, 1, 2), (3, 4, 5), (6, 7, 8), (9, 10, 11), (12, 13, 14), (15, 16, 17), (18, 19, 20), (21, 22, 23), (24, 25, 26, 27), (28, 29, 30, 31), (32, 33, 34, 35), (36, 37, 38, 39), (40, 41, 42, 43), (44, 45, 46, 47), (48, 49, 50, 51), (52, 53, 54, 55), (56, 57, 58, 59), (60, 61, 62, 63), (64, 65, 66, 67), (68, 69, 70, 71), (40, 0, 2, 41), (1, 4, 3, 2), (59, 9, 11, 56), (10, 7, 6, 11), (18, 8, 7, 19), (9, 21, 23, 10), (22, 20, 19, 23), (60, 18, 20, 61), (47, 15, 17, 44), (16, 13, 12, 17), (0, 14, 13, 1), (15, 5, 4, 16), (67, 25, 24, 64), (48, 29, 28, 49), (55, 33, 32, 52), (68, 37, 36, 69), (29, 38, 37, 30), (33, 26, 25, 34), (39, 32, 35, 36), (31, 24, 27, 28), (26, 43, 42, 27), (38, 46, 45, 39), (5, 51, 50, 3), (14, 54, 53, 12), (49, 42, 41, 50), (51, 47, 46, 48), (54, 40, 43, 55), (44, 53, 52, 45), (30, 58, 57, 31), (34, 63, 62, 35), (8, 66, 65, 6), (21, 71, 70, 22), (69, 62, 61, 70), (63, 67, 66, 60), (58, 68, 71, 59), (56, 65, 64, 57), (2, 3, 50, 41)])
_uv = me_cube_006.uv_layers.new(name='UVMap')
_uv.uv.foreach_set('vector', [0.6303, 0.5051, 0.8697, 0.5051, 0.8695, 0.5964, 0.6305, 0.5964, 0.1303, 0.5048, 0.3697, 0.5048, 0.3695, 0.5966, 0.1305, 0.5966, 0.3807, 0.5052, 0.6195, 0.5052, 0.6193, 0.5963, 0.3809, 0.5963, 0.1303, 0.6535, 0.3697, 0.6535, 0.3697, 0.7451, 0.1303, 0.7451, 0.6303, 0.6536, 0.8697, 0.6536, 0.8697, 0.745, 0.6303, 0.745, 0.3802, 0.2552, 0.6198, 0.2552, 0.6198, 0.4948, 0.3802, 0.4948, 0.3804, 0.6307, 0.6197, 0.6307, 0.6197, 0.6434, 0.3805, 0.6434, 0.1303, 0.6305, 0.3697, 0.6305, 0.3697, 0.6435, 0.1303, 0.6435, 0.1306, 0.6062, 0.3694, 0.6062, 0.3695, 0.6208, 0.1305, 0.6208, 0.3802, 0.7552, 0.6198, 0.7552, 0.6198, 0.9948, 0.3802, 0.9948, 0.6307, 0.6067, 0.8693, 0.6067, 0.8695, 0.6203, 0.6305, 0.6203, 0.6303, 0.6307, 0.8697, 0.6307, 0.8697, 0.6434, 0.6303, 0.6434, 0.3809, 0.6065, 0.6195, 0.6065, 0.6196, 0.6205, 0.3808, 0.6205, 0.3808, 0.1295, 0.6196, 0.1295, 0.6195, 0.1435, 0.3809, 0.1435, 0.3809, 0.1537, 0.6193, 0.1537, 0.6195, 0.2448, 0.3807, 0.2448, 0.3806, 0.6538, 0.6194, 0.6538, 0.6195, 0.7448, 0.3806, 0.7448, 0.3805, 0.1066, 0.6197, 0.1066, 0.6197, 0.1193, 0.3804, 0.1193, 0.1303, 0.7451, 0.1302, 0.7484, 0.125, 0.743, 0.6211, 0.9999, 0.6198, 0.9948, 0.625, 0.9947, 0.125, 0.5072, 0.1301, 0.5018, 0.1303, 0.5048, 0.625, 0.2556, 0.6198, 0.2552, 0.621, 0.2504, 0.375, 0.743, 0.3698, 0.7484, 0.3697, 0.7451, 0.625, 0.7553, 0.6198, 0.7552, 0.6211, 0.7501, 0.3697, 0.5048, 0.3699, 0.5018, 0.375, 0.5072, 0.625, 0.4944, 0.621, 0.4996, 0.6198, 0.4948, 0.1265, 0.6255, 0.1319, 0.6255, 0.1303, 0.6305, 0.125, 0.632, 0.62, 0.1245, 0.625, 0.1245, 0.625, 0.1312, 0.6196, 0.1295, 0.3804, 0.6307, 0.3697, 0.6305, 0.3695, 0.6208, 0.3808, 0.6205, 0.6196, 0.6205, 0.6305, 0.6203, 0.6303, 0.6307, 0.6197, 0.6307, 0.1303, 0.6535, 0.125, 0.6521, 0.125, 0.6486, 0.1298, 0.6486, 0.6194, 0.6538, 0.6197, 0.6434, 0.6303, 0.6434, 0.6303, 0.6536, 0.6247, 0.1014, 0.6194, 0.1014, 0.6194, 0.09618, 0.625, 0.09653, 0.3805, 0.6434, 0.3806, 0.6538, 0.3697, 0.6535, 0.3697, 0.6435, 0.6193, 0.1537, 0.6201, 0.1485, 0.625, 0.1485, 0.6249, 0.1532, 0.3695, 0.5966, 0.3809, 0.5963, 0.3809, 0.6065, 0.3694, 0.6062, 0.125, 0.6015, 0.125, 0.5982, 0.1305, 0.5966, 0.1292, 0.6015, 0.6307, 0.6067, 0.6195, 0.6065, 0.6193, 0.5963, 0.6305, 0.5964, 0.1303, 0.6535, 0.1303, 0.7451, 0.125, 0.743, 0.125, 0.6521, 0.3802, 0.9948, 0.6198, 0.9948, 0.6211, 1.0, 0.3824, 1.0, 0.625, 0.1532, 0.625, 0.2446, 0.6195, 0.2448, 0.6193, 0.1537, 0.6198, 0.2552, 0.3802, 0.2552, 0.3807, 0.2448, 0.6195, 0.2448, 0.3697, 0.5048, 0.1303, 0.5048, 0.1302, 0.5, 0.3698, 0.5, 0.625, 0.2556, 0.625, 0.4944, 0.6198, 0.4948, 0.6198, 0.2552, 0.6195, 0.5052, 0.3807, 0.5052, 0.3802, 0.4948, 0.6198, 0.4948, 0.3695, 0.5966, 0.3697, 0.5048, 0.3807, 0.5052, 0.3809, 0.5963, 0.6303, 0.6536, 0.6303, 0.745, 0.6195, 0.7448, 0.6194, 0.6538, 0.6198, 0.7552, 0.3802, 0.7552, 0.3806, 0.7448, 0.6195, 0.7448, 0.1303, 0.7451, 0.3697, 0.7451, 0.3698, 0.75, 0.1302, 0.75, 0.625, 0.7553, 0.625, 0.9947, 0.6198, 0.9948, 0.6198, 0.7552, 0.1306, 0.6062, 0.1305, 0.6208, 0.125, 0.6184, 0.125, 0.6044, 0.625, 0.1061, 0.625, 0.1187, 0.6197, 0.1193, 0.6197, 0.1066, 0.3697, 0.6435, 0.3697, 0.6305, 0.3804, 0.6307, 0.3805, 0.6434, 0.6307, 0.6067, 0.6305, 0.6203, 0.6196, 0.6205, 0.6195, 0.6065, 0.8697, 0.6307, 0.6303, 0.6307, 0.6305, 0.6203, 0.8695, 0.6203, 0.3697, 0.6305, 0.1303, 0.6305, 0.1305, 0.6208, 0.3695, 0.6208, 0.6197, 0.6307, 0.3804, 0.6307, 0.3808, 0.6205, 0.6196, 0.6205, 0.6196, 0.1295, 0.3808, 0.1295, 0.3804, 0.1193, 0.6197, 0.1193, 0.1303, 0.6305, 0.1303, 0.6435, 0.125, 0.6447, 0.125, 0.632, 0.6303, 0.6307, 0.6303, 0.6434, 0.6197, 0.6434, 0.6197, 0.6307, 0.625, 0.005115, 0.625, 0.09652, 0.6194, 0.09618, 0.6195, 0.005225, 0.3697, 0.7451, 0.3697, 0.6535, 0.3806, 0.6538, 0.3806, 0.7448, 0.6197, 0.1066, 0.3805, 0.1066, 0.3806, 0.09618, 0.6194, 0.09618, 0.8697, 0.6536, 0.6303, 0.6536, 0.6303, 0.6434, 0.8697, 0.6434, 0.3697, 0.6535, 0.1303, 0.6535, 0.1303, 0.6435, 0.3697, 0.6435, 0.6194, 0.6538, 0.3806, 0.6538, 0.3805, 0.6434, 0.6197, 0.6434, 0.625, 0.1312, 0.625, 0.1449, 0.6195, 0.1435, 0.6196, 0.1295, 0.3695, 0.6208, 0.3694, 0.6062, 0.3809, 0.6065, 0.3808, 0.6205, 0.1303, 0.5048, 0.1305, 0.5966, 0.125, 0.5982, 0.125, 0.5072, 0.6303, 0.5051, 0.6305, 0.5964, 0.6193, 0.5963, 0.6195, 0.5052, 0.6195, 0.6065, 0.3809, 0.6065, 0.3809, 0.5963, 0.6193, 0.5963, 0.3694, 0.6062, 0.1306, 0.6062, 0.1305, 0.5966, 0.3695, 0.5966, 0.8693, 0.6067, 0.6307, 0.6067, 0.6305, 0.5964, 0.8695, 0.5964, 0.6193, 0.1537, 0.3809, 0.1537, 0.3809, 0.1435, 0.6195, 0.1435, 0.3806, 0.005225, 0.6195, 0.005225, 0.6194, 0.09618, 0.3806, 0.09618])
me_cube_006.materials.append(mat_material_004)
me_cube_006.update()
me_cube_007 = bpy.data.meshes.new('Cube.007')
me_cube_007.from_pydata([(-0.9572, -0.9606, -0.9861), (-0.9582, -1.0, -0.9582), (-0.999, -0.9582, -0.9409), (-0.999, -0.9582, 0.969), (-0.9582, -1.0, 0.9582), (-0.9572, -0.96, 1.012), (-0.997, 0.9583, -0.9379), (-0.9582, 1.0, -0.9582), (-0.9553, 0.9613, -0.9842), (-0.9551, 0.9596, 1.011), (-0.9582, 1.0, 0.9582), (-0.997, 0.9583, 0.9677), (0.999, -0.9582, -0.9409), (0.9582, -1.0, -0.9582), (0.9572, -0.9606, -0.9861), (0.9572, -0.96, 1.012), (0.9582, -1.0, 0.9582), (0.999, -0.9582, 0.969), (0.9553, 0.9613, -0.9842), (0.9582, 1.0, -0.9582), (0.997, 0.9583, -0.9379), (0.9551, 0.9596, 1.011), (0.997, 0.9583, 0.9677), (0.9582, 1.0, 0.9582), (-0.9877, 0.03599, -0.6965), (-0.945, 0.03367, -0.7437), (-0.9536, -0.04438, -0.7512), (-0.9956, -0.04554, -0.7076), (-0.9956, -0.04554, 1.198), (-0.9535, -0.04572, 1.24), (-0.9435, 0.03749, 1.233), (-0.9877, 0.03599, 1.191), (0.9956, -0.04554, -0.7076), (0.9536, -0.04438, -0.7512), (0.945, 0.03367, -0.7437), (0.9877, 0.03599, -0.6965), (0.9877, 0.03599, 1.191), (0.9435, 0.03749, 1.233), (0.9535, -0.04572, 1.24), (0.9956, -0.04554, 1.198), (-0.9394, -0.2282, -0.7269), (-0.9813, -0.2306, -0.6834), (-0.9847, -0.1472, -0.6807), (-0.9425, -0.1483, -0.7237), (0.9813, -0.2306, 1.191), (0.9847, -0.1472, 1.204), (0.9427, -0.147, 1.245), (0.9394, -0.2288, 1.235), (-0.9427, -0.147, 1.245), (-0.9847, -0.1472, 1.204), (-0.9813, -0.2306, 1.191), (-0.9394, -0.2288, 1.235), (0.9847, -0.1472, -0.6807), (0.9813, -0.2306, -0.6834), (0.9394, -0.2282, -0.7269), (0.9425, -0.1483, -0.7237), (-0.9438, 0.2298, 1.159), (-0.9531, 0.1482, 1.176), (-0.9098, 0.1467, 1.218), (-0.9018, 0.2286, 1.202), (0.9017, 0.2269, -0.6846), (0.9438, 0.2298, -0.6407), (0.9531, 0.1482, -0.6421), (0.909, 0.1505, -0.6871), (-0.9531, 0.1482, -0.6421), (-0.9438, 0.2298, -0.6407), (-0.9017, 0.2269, -0.6846), (-0.909, 0.1505, -0.6871), (0.9098, 0.1467, 1.218), (0.9531, 0.1482, 1.176), (0.9438, 0.2298, 1.159), (0.9018, 0.2286, 1.202)], [], [(21, 9, 59, 71), (8, 18, 60, 66), (20, 22, 70, 61), (40, 54, 14, 0), (47, 51, 5, 15), (7, 10, 23, 19), (32, 39, 45, 52), (26, 33, 55, 43), (67, 63, 34, 25), (13, 16, 4, 1), (68, 58, 30, 37), (38, 29, 48, 46), (62, 69, 36, 35), (24, 31, 57, 64), (65, 56, 11, 6), (53, 44, 17, 12), (42, 49, 28, 27), (0, 1, 2), (3, 4, 5), (6, 7, 8), (9, 10, 11), (12, 13, 14), (15, 16, 17), (18, 19, 20), (21, 22, 23), (24, 25, 26, 27), (28, 29, 30, 31), (32, 33, 34, 35), (36, 37, 38, 39), (40, 41, 42, 43), (44, 45, 46, 47), (48, 49, 50, 51), (52, 53, 54, 55), (56, 57, 58, 59), (60, 61, 62, 63), (64, 65, 66, 67), (68, 69, 70, 71), (40, 0, 2, 41), (1, 4, 3, 2), (59, 9, 11, 56), (10, 7, 6, 11), (18, 8, 7, 19), (9, 21, 23, 10), (22, 20, 19, 23), (60, 18, 20, 61), (47, 15, 17, 44), (16, 13, 12, 17), (0, 14, 13, 1), (15, 5, 4, 16), (67, 25, 24, 64), (48, 29, 28, 49), (55, 33, 32, 52), (68, 37, 36, 69), (29, 38, 37, 30), (33, 26, 25, 34), (39, 32, 35, 36), (31, 24, 27, 28), (26, 43, 42, 27), (38, 46, 45, 39), (5, 51, 50, 3), (14, 54, 53, 12), (49, 42, 41, 50), (51, 47, 46, 48), (54, 40, 43, 55), (44, 53, 52, 45), (30, 58, 57, 31), (34, 63, 62, 35), (8, 66, 65, 6), (21, 71, 70, 22), (69, 62, 61, 70), (63, 67, 66, 60), (58, 68, 71, 59), (56, 65, 64, 57), (2, 3, 50, 41)])
_uv = me_cube_007.uv_layers.new(name='UVMap')
_uv.uv.foreach_set('vector', [0.6303, 0.5051, 0.8697, 0.5051, 0.8695, 0.5964, 0.6305, 0.5964, 0.1303, 0.5048, 0.3697, 0.5048, 0.3695, 0.5966, 0.1305, 0.5966, 0.3807, 0.5052, 0.6195, 0.5052, 0.6193, 0.5963, 0.3809, 0.5963, 0.1303, 0.6535, 0.3697, 0.6535, 0.3697, 0.7451, 0.1303, 0.7451, 0.6303, 0.6536, 0.8697, 0.6536, 0.8697, 0.745, 0.6303, 0.745, 0.3802, 0.2552, 0.6198, 0.2552, 0.6198, 0.4948, 0.3802, 0.4948, 0.3804, 0.6307, 0.6197, 0.6307, 0.6197, 0.6434, 0.3805, 0.6434, 0.1303, 0.6305, 0.3697, 0.6305, 0.3697, 0.6435, 0.1303, 0.6435, 0.1306, 0.6062, 0.3694, 0.6062, 0.3695, 0.6208, 0.1305, 0.6208, 0.3802, 0.7552, 0.6198, 0.7552, 0.6198, 0.9948, 0.3802, 0.9948, 0.6307, 0.6067, 0.8693, 0.6067, 0.8695, 0.6203, 0.6305, 0.6203, 0.6303, 0.6307, 0.8697, 0.6307, 0.8697, 0.6434, 0.6303, 0.6434, 0.3809, 0.6065, 0.6195, 0.6065, 0.6196, 0.6205, 0.3808, 0.6205, 0.3808, 0.1295, 0.6196, 0.1295, 0.6195, 0.1435, 0.3809, 0.1435, 0.3809, 0.1537, 0.6193, 0.1537, 0.6195, 0.2448, 0.3807, 0.2448, 0.3806, 0.6538, 0.6194, 0.6538, 0.6195, 0.7448, 0.3806, 0.7448, 0.3805, 0.1066, 0.6197, 0.1066, 0.6197, 0.1193, 0.3804, 0.1193, 0.1303, 0.7451, 0.1302, 0.7484, 0.125, 0.743, 0.6211, 0.9999, 0.6198, 0.9948, 0.625, 0.9947, 0.125, 0.5072, 0.1301, 0.5018, 0.1303, 0.5048, 0.625, 0.2556, 0.6198, 0.2552, 0.621, 0.2504, 0.375, 0.743, 0.3698, 0.7484, 0.3697, 0.7451, 0.625, 0.7553, 0.6198, 0.7552, 0.6211, 0.7501, 0.3697, 0.5048, 0.3699, 0.5018, 0.375, 0.5072, 0.625, 0.4944, 0.621, 0.4996, 0.6198, 0.4948, 0.1265, 0.6255, 0.1319, 0.6255, 0.1303, 0.6305, 0.125, 0.632, 0.62, 0.1245, 0.625, 0.1245, 0.625, 0.1312, 0.6196, 0.1295, 0.3804, 0.6307, 0.3697, 0.6305, 0.3695, 0.6208, 0.3808, 0.6205, 0.6196, 0.6205, 0.6305, 0.6203, 0.6303, 0.6307, 0.6197, 0.6307, 0.1303, 0.6535, 0.125, 0.6521, 0.125, 0.6486, 0.1298, 0.6486, 0.6194, 0.6538, 0.6197, 0.6434, 0.6303, 0.6434, 0.6303, 0.6536, 0.6247, 0.1014, 0.6194, 0.1014, 0.6194, 0.09618, 0.625, 0.09653, 0.3805, 0.6434, 0.3806, 0.6538, 0.3697, 0.6535, 0.3697, 0.6435, 0.6193, 0.1537, 0.6201, 0.1485, 0.625, 0.1485, 0.6249, 0.1532, 0.3695, 0.5966, 0.3809, 0.5963, 0.3809, 0.6065, 0.3694, 0.6062, 0.125, 0.6015, 0.125, 0.5982, 0.1305, 0.5966, 0.1292, 0.6015, 0.6307, 0.6067, 0.6195, 0.6065, 0.6193, 0.5963, 0.6305, 0.5964, 0.1303, 0.6535, 0.1303, 0.7451, 0.125, 0.743, 0.125, 0.6521, 0.3802, 0.9948, 0.6198, 0.9948, 0.6211, 1.0, 0.3824, 1.0, 0.625, 0.1532, 0.625, 0.2446, 0.6195, 0.2448, 0.6193, 0.1537, 0.6198, 0.2552, 0.3802, 0.2552, 0.3807, 0.2448, 0.6195, 0.2448, 0.3697, 0.5048, 0.1303, 0.5048, 0.1302, 0.5, 0.3698, 0.5, 0.625, 0.2556, 0.625, 0.4944, 0.6198, 0.4948, 0.6198, 0.2552, 0.6195, 0.5052, 0.3807, 0.5052, 0.3802, 0.4948, 0.6198, 0.4948, 0.3695, 0.5966, 0.3697, 0.5048, 0.3807, 0.5052, 0.3809, 0.5963, 0.6303, 0.6536, 0.6303, 0.745, 0.6195, 0.7448, 0.6194, 0.6538, 0.6198, 0.7552, 0.3802, 0.7552, 0.3806, 0.7448, 0.6195, 0.7448, 0.1303, 0.7451, 0.3697, 0.7451, 0.3698, 0.75, 0.1302, 0.75, 0.625, 0.7553, 0.625, 0.9947, 0.6198, 0.9948, 0.6198, 0.7552, 0.1306, 0.6062, 0.1305, 0.6208, 0.125, 0.6184, 0.125, 0.6044, 0.625, 0.1061, 0.625, 0.1187, 0.6197, 0.1193, 0.6197, 0.1066, 0.3697, 0.6435, 0.3697, 0.6305, 0.3804, 0.6307, 0.3805, 0.6434, 0.6307, 0.6067, 0.6305, 0.6203, 0.6196, 0.6205, 0.6195, 0.6065, 0.8697, 0.6307, 0.6303, 0.6307, 0.6305, 0.6203, 0.8695, 0.6203, 0.3697, 0.6305, 0.1303, 0.6305, 0.1305, 0.6208, 0.3695, 0.6208, 0.6197, 0.6307, 0.3804, 0.6307, 0.3808, 0.6205, 0.6196, 0.6205, 0.6196, 0.1295, 0.3808, 0.1295, 0.3804, 0.1193, 0.6197, 0.1193, 0.1303, 0.6305, 0.1303, 0.6435, 0.125, 0.6447, 0.125, 0.632, 0.6303, 0.6307, 0.6303, 0.6434, 0.6197, 0.6434, 0.6197, 0.6307, 0.625, 0.005115, 0.625, 0.09652, 0.6194, 0.09618, 0.6195, 0.005225, 0.3697, 0.7451, 0.3697, 0.6535, 0.3806, 0.6538, 0.3806, 0.7448, 0.6197, 0.1066, 0.3805, 0.1066, 0.3806, 0.09618, 0.6194, 0.09618, 0.8697, 0.6536, 0.6303, 0.6536, 0.6303, 0.6434, 0.8697, 0.6434, 0.3697, 0.6535, 0.1303, 0.6535, 0.1303, 0.6435, 0.3697, 0.6435, 0.6194, 0.6538, 0.3806, 0.6538, 0.3805, 0.6434, 0.6197, 0.6434, 0.625, 0.1312, 0.625, 0.1449, 0.6195, 0.1435, 0.6196, 0.1295, 0.3695, 0.6208, 0.3694, 0.6062, 0.3809, 0.6065, 0.3808, 0.6205, 0.1303, 0.5048, 0.1305, 0.5966, 0.125, 0.5982, 0.125, 0.5072, 0.6303, 0.5051, 0.6305, 0.5964, 0.6193, 0.5963, 0.6195, 0.5052, 0.6195, 0.6065, 0.3809, 0.6065, 0.3809, 0.5963, 0.6193, 0.5963, 0.3694, 0.6062, 0.1306, 0.6062, 0.1305, 0.5966, 0.3695, 0.5966, 0.8693, 0.6067, 0.6307, 0.6067, 0.6305, 0.5964, 0.8695, 0.5964, 0.6193, 0.1537, 0.3809, 0.1537, 0.3809, 0.1435, 0.6195, 0.1435, 0.3806, 0.005225, 0.6195, 0.005225, 0.6194, 0.09618, 0.3806, 0.09618])
me_cube_007.materials.append(mat_material_004)
me_cube_007.update()
me_cube_008 = bpy.data.meshes.new('Cube.008')
me_cube_008.from_pydata([(-0.9572, -0.9606, -0.9861), (-0.9582, -1.0, -0.9582), (-0.999, -0.9582, -0.9409), (-0.999, -0.9582, 0.969), (-0.9582, -1.0, 0.9582), (-0.9572, -0.96, 1.012), (-0.997, 0.9583, -0.9379), (-0.9582, 1.0, -0.9582), (-0.9553, 0.9613, -0.9842), (-0.9551, 0.9596, 1.011), (-0.9582, 1.0, 0.9582), (-0.997, 0.9583, 0.9677), (0.999, -0.9582, -0.9409), (0.9582, -1.0, -0.9582), (0.9572, -0.9606, -0.9861), (0.9572, -0.96, 1.012), (0.9582, -1.0, 0.9582), (0.999, -0.9582, 0.969), (0.9553, 0.9613, -0.9842), (0.9582, 1.0, -0.9582), (0.997, 0.9583, -0.9379), (0.9551, 0.9596, 1.011), (0.997, 0.9583, 0.9677), (0.9582, 1.0, 0.9582), (-0.9877, 0.03599, -0.6965), (-0.945, 0.03367, -0.7437), (-0.9536, -0.04438, -0.7512), (-0.9956, -0.04554, -0.7076), (-0.9956, -0.04554, 1.198), (-0.9535, -0.04572, 1.24), (-0.9435, 0.03749, 1.233), (-0.9877, 0.03599, 1.191), (0.9956, -0.04554, -0.7076), (0.9536, -0.04438, -0.7512), (0.945, 0.03367, -0.7437), (0.9877, 0.03599, -0.6965), (0.9877, 0.03599, 1.191), (0.9435, 0.03749, 1.233), (0.9535, -0.04572, 1.24), (0.9956, -0.04554, 1.198), (-0.9394, -0.2282, -0.7269), (-0.9813, -0.2306, -0.6834), (-0.9847, -0.1472, -0.6807), (-0.9425, -0.1483, -0.7237), (0.9813, -0.2306, 1.191), (0.9847, -0.1472, 1.204), (0.9427, -0.147, 1.245), (0.9394, -0.2288, 1.235), (-0.9427, -0.147, 1.245), (-0.9847, -0.1472, 1.204), (-0.9813, -0.2306, 1.191), (-0.9394, -0.2288, 1.235), (0.9847, -0.1472, -0.6807), (0.9813, -0.2306, -0.6834), (0.9394, -0.2282, -0.7269), (0.9425, -0.1483, -0.7237), (-0.9438, 0.2298, 1.159), (-0.9531, 0.1482, 1.176), (-0.9098, 0.1467, 1.218), (-0.9018, 0.2286, 1.202), (0.9017, 0.2269, -0.6846), (0.9438, 0.2298, -0.6407), (0.9531, 0.1482, -0.6421), (0.909, 0.1505, -0.6871), (-0.9531, 0.1482, -0.6421), (-0.9438, 0.2298, -0.6407), (-0.9017, 0.2269, -0.6846), (-0.909, 0.1505, -0.6871), (0.9098, 0.1467, 1.218), (0.9531, 0.1482, 1.176), (0.9438, 0.2298, 1.159), (0.9018, 0.2286, 1.202)], [], [(21, 9, 59, 71), (8, 18, 60, 66), (20, 22, 70, 61), (40, 54, 14, 0), (47, 51, 5, 15), (7, 10, 23, 19), (32, 39, 45, 52), (26, 33, 55, 43), (67, 63, 34, 25), (13, 16, 4, 1), (68, 58, 30, 37), (38, 29, 48, 46), (62, 69, 36, 35), (24, 31, 57, 64), (65, 56, 11, 6), (53, 44, 17, 12), (42, 49, 28, 27), (0, 1, 2), (3, 4, 5), (6, 7, 8), (9, 10, 11), (12, 13, 14), (15, 16, 17), (18, 19, 20), (21, 22, 23), (24, 25, 26, 27), (28, 29, 30, 31), (32, 33, 34, 35), (36, 37, 38, 39), (40, 41, 42, 43), (44, 45, 46, 47), (48, 49, 50, 51), (52, 53, 54, 55), (56, 57, 58, 59), (60, 61, 62, 63), (64, 65, 66, 67), (68, 69, 70, 71), (40, 0, 2, 41), (1, 4, 3, 2), (59, 9, 11, 56), (10, 7, 6, 11), (18, 8, 7, 19), (9, 21, 23, 10), (22, 20, 19, 23), (60, 18, 20, 61), (47, 15, 17, 44), (16, 13, 12, 17), (0, 14, 13, 1), (15, 5, 4, 16), (67, 25, 24, 64), (48, 29, 28, 49), (55, 33, 32, 52), (68, 37, 36, 69), (29, 38, 37, 30), (33, 26, 25, 34), (39, 32, 35, 36), (31, 24, 27, 28), (26, 43, 42, 27), (38, 46, 45, 39), (5, 51, 50, 3), (14, 54, 53, 12), (49, 42, 41, 50), (51, 47, 46, 48), (54, 40, 43, 55), (44, 53, 52, 45), (30, 58, 57, 31), (34, 63, 62, 35), (8, 66, 65, 6), (21, 71, 70, 22), (69, 62, 61, 70), (63, 67, 66, 60), (58, 68, 71, 59), (56, 65, 64, 57), (2, 3, 50, 41)])
_uv = me_cube_008.uv_layers.new(name='UVMap')
_uv.uv.foreach_set('vector', [0.6303, 0.5051, 0.8697, 0.5051, 0.8695, 0.5964, 0.6305, 0.5964, 0.1303, 0.5048, 0.3697, 0.5048, 0.3695, 0.5966, 0.1305, 0.5966, 0.3807, 0.5052, 0.6195, 0.5052, 0.6193, 0.5963, 0.3809, 0.5963, 0.1303, 0.6535, 0.3697, 0.6535, 0.3697, 0.7451, 0.1303, 0.7451, 0.6303, 0.6536, 0.8697, 0.6536, 0.8697, 0.745, 0.6303, 0.745, 0.3802, 0.2552, 0.6198, 0.2552, 0.6198, 0.4948, 0.3802, 0.4948, 0.3804, 0.6307, 0.6197, 0.6307, 0.6197, 0.6434, 0.3805, 0.6434, 0.1303, 0.6305, 0.3697, 0.6305, 0.3697, 0.6435, 0.1303, 0.6435, 0.1306, 0.6062, 0.3694, 0.6062, 0.3695, 0.6208, 0.1305, 0.6208, 0.3802, 0.7552, 0.6198, 0.7552, 0.6198, 0.9948, 0.3802, 0.9948, 0.6307, 0.6067, 0.8693, 0.6067, 0.8695, 0.6203, 0.6305, 0.6203, 0.6303, 0.6307, 0.8697, 0.6307, 0.8697, 0.6434, 0.6303, 0.6434, 0.3809, 0.6065, 0.6195, 0.6065, 0.6196, 0.6205, 0.3808, 0.6205, 0.3808, 0.1295, 0.6196, 0.1295, 0.6195, 0.1435, 0.3809, 0.1435, 0.3809, 0.1537, 0.6193, 0.1537, 0.6195, 0.2448, 0.3807, 0.2448, 0.3806, 0.6538, 0.6194, 0.6538, 0.6195, 0.7448, 0.3806, 0.7448, 0.3805, 0.1066, 0.6197, 0.1066, 0.6197, 0.1193, 0.3804, 0.1193, 0.1303, 0.7451, 0.1302, 0.7484, 0.125, 0.743, 0.6211, 0.9999, 0.6198, 0.9948, 0.625, 0.9947, 0.125, 0.5072, 0.1301, 0.5018, 0.1303, 0.5048, 0.625, 0.2556, 0.6198, 0.2552, 0.621, 0.2504, 0.375, 0.743, 0.3698, 0.7484, 0.3697, 0.7451, 0.625, 0.7553, 0.6198, 0.7552, 0.6211, 0.7501, 0.3697, 0.5048, 0.3699, 0.5018, 0.375, 0.5072, 0.625, 0.4944, 0.621, 0.4996, 0.6198, 0.4948, 0.1265, 0.6255, 0.1319, 0.6255, 0.1303, 0.6305, 0.125, 0.632, 0.62, 0.1245, 0.625, 0.1245, 0.625, 0.1312, 0.6196, 0.1295, 0.3804, 0.6307, 0.3697, 0.6305, 0.3695, 0.6208, 0.3808, 0.6205, 0.6196, 0.6205, 0.6305, 0.6203, 0.6303, 0.6307, 0.6197, 0.6307, 0.1303, 0.6535, 0.125, 0.6521, 0.125, 0.6486, 0.1298, 0.6486, 0.6194, 0.6538, 0.6197, 0.6434, 0.6303, 0.6434, 0.6303, 0.6536, 0.6247, 0.1014, 0.6194, 0.1014, 0.6194, 0.09618, 0.625, 0.09653, 0.3805, 0.6434, 0.3806, 0.6538, 0.3697, 0.6535, 0.3697, 0.6435, 0.6193, 0.1537, 0.6201, 0.1485, 0.625, 0.1485, 0.6249, 0.1532, 0.3695, 0.5966, 0.3809, 0.5963, 0.3809, 0.6065, 0.3694, 0.6062, 0.125, 0.6015, 0.125, 0.5982, 0.1305, 0.5966, 0.1292, 0.6015, 0.6307, 0.6067, 0.6195, 0.6065, 0.6193, 0.5963, 0.6305, 0.5964, 0.1303, 0.6535, 0.1303, 0.7451, 0.125, 0.743, 0.125, 0.6521, 0.3802, 0.9948, 0.6198, 0.9948, 0.6211, 1.0, 0.3824, 1.0, 0.625, 0.1532, 0.625, 0.2446, 0.6195, 0.2448, 0.6193, 0.1537, 0.6198, 0.2552, 0.3802, 0.2552, 0.3807, 0.2448, 0.6195, 0.2448, 0.3697, 0.5048, 0.1303, 0.5048, 0.1302, 0.5, 0.3698, 0.5, 0.625, 0.2556, 0.625, 0.4944, 0.6198, 0.4948, 0.6198, 0.2552, 0.6195, 0.5052, 0.3807, 0.5052, 0.3802, 0.4948, 0.6198, 0.4948, 0.3695, 0.5966, 0.3697, 0.5048, 0.3807, 0.5052, 0.3809, 0.5963, 0.6303, 0.6536, 0.6303, 0.745, 0.6195, 0.7448, 0.6194, 0.6538, 0.6198, 0.7552, 0.3802, 0.7552, 0.3806, 0.7448, 0.6195, 0.7448, 0.1303, 0.7451, 0.3697, 0.7451, 0.3698, 0.75, 0.1302, 0.75, 0.625, 0.7553, 0.625, 0.9947, 0.6198, 0.9948, 0.6198, 0.7552, 0.1306, 0.6062, 0.1305, 0.6208, 0.125, 0.6184, 0.125, 0.6044, 0.625, 0.1061, 0.625, 0.1187, 0.6197, 0.1193, 0.6197, 0.1066, 0.3697, 0.6435, 0.3697, 0.6305, 0.3804, 0.6307, 0.3805, 0.6434, 0.6307, 0.6067, 0.6305, 0.6203, 0.6196, 0.6205, 0.6195, 0.6065, 0.8697, 0.6307, 0.6303, 0.6307, 0.6305, 0.6203, 0.8695, 0.6203, 0.3697, 0.6305, 0.1303, 0.6305, 0.1305, 0.6208, 0.3695, 0.6208, 0.6197, 0.6307, 0.3804, 0.6307, 0.3808, 0.6205, 0.6196, 0.6205, 0.6196, 0.1295, 0.3808, 0.1295, 0.3804, 0.1193, 0.6197, 0.1193, 0.1303, 0.6305, 0.1303, 0.6435, 0.125, 0.6447, 0.125, 0.632, 0.6303, 0.6307, 0.6303, 0.6434, 0.6197, 0.6434, 0.6197, 0.6307, 0.625, 0.005115, 0.625, 0.09652, 0.6194, 0.09618, 0.6195, 0.005225, 0.3697, 0.7451, 0.3697, 0.6535, 0.3806, 0.6538, 0.3806, 0.7448, 0.6197, 0.1066, 0.3805, 0.1066, 0.3806, 0.09618, 0.6194, 0.09618, 0.8697, 0.6536, 0.6303, 0.6536, 0.6303, 0.6434, 0.8697, 0.6434, 0.3697, 0.6535, 0.1303, 0.6535, 0.1303, 0.6435, 0.3697, 0.6435, 0.6194, 0.6538, 0.3806, 0.6538, 0.3805, 0.6434, 0.6197, 0.6434, 0.625, 0.1312, 0.625, 0.1449, 0.6195, 0.1435, 0.6196, 0.1295, 0.3695, 0.6208, 0.3694, 0.6062, 0.3809, 0.6065, 0.3808, 0.6205, 0.1303, 0.5048, 0.1305, 0.5966, 0.125, 0.5982, 0.125, 0.5072, 0.6303, 0.5051, 0.6305, 0.5964, 0.6193, 0.5963, 0.6195, 0.5052, 0.6195, 0.6065, 0.3809, 0.6065, 0.3809, 0.5963, 0.6193, 0.5963, 0.3694, 0.6062, 0.1306, 0.6062, 0.1305, 0.5966, 0.3695, 0.5966, 0.8693, 0.6067, 0.6307, 0.6067, 0.6305, 0.5964, 0.8695, 0.5964, 0.6193, 0.1537, 0.3809, 0.1537, 0.3809, 0.1435, 0.6195, 0.1435, 0.3806, 0.005225, 0.6195, 0.005225, 0.6194, 0.09618, 0.3806, 0.09618])
me_cube_008.materials.append(mat_material_004)
me_cube_008.update()
me_plane = bpy.data.meshes.new('Plane')
me_plane.from_pydata([(-1.0, -1.0, 0.0), (1.0, -1.0, 0.0), (-1.0, 1.0, 0.0), (1.0, 1.0, 0.0)], [], [(0, 1, 3, 2)])
_uv = me_plane.uv_layers.new(name='UVMap')
_uv.uv.foreach_set('vector', [0.0, 0.0, 1.0, 0.0, 1.0, 1.0, 0.0, 1.0])
me_plane.materials.append(mat_material_005)
me_plane.update()
me_cube_009 = bpy.data.meshes.new('Cube.009')
me_cube_009.from_pydata([(-0.9572, -0.9606, -0.9861), (-0.9582, -1.0, -0.9582), (-0.999, -0.9582, -0.9409), (-0.999, -0.9582, 0.969), (-0.9582, -1.0, 0.9582), (-0.9572, -0.96, 1.012), (-0.997, 0.9583, -0.9379), (-0.9582, 1.0, -0.9582), (-0.9553, 0.9613, -0.9842), (-0.9551, 0.9596, 1.011), (-0.9582, 1.0, 0.9582), (-0.997, 0.9583, 0.9677), (0.999, -0.9582, -0.9409), (0.9582, -1.0, -0.9582), (0.9572, -0.9606, -0.9861), (0.9572, -0.96, 1.012), (0.9582, -1.0, 0.9582), (0.999, -0.9582, 0.969), (0.9553, 0.9613, -0.9842), (0.9582, 1.0, -0.9582), (0.997, 0.9583, -0.9379), (0.9551, 0.9596, 1.011), (0.997, 0.9583, 0.9677), (0.9582, 1.0, 0.9582), (-0.9877, 0.03599, -0.6965), (-0.945, 0.03367, -0.7437), (-0.9536, -0.04438, -0.7512), (-0.9956, -0.04554, -0.7076), (-0.9956, -0.04554, 1.198), (-0.9535, -0.04572, 1.24), (-0.9435, 0.03749, 1.233), (-0.9877, 0.03599, 1.191), (0.9956, -0.04554, -0.7076), (0.9536, -0.04438, -0.7512), (0.945, 0.03367, -0.7437), (0.9877, 0.03599, -0.6965), (0.9877, 0.03599, 1.191), (0.9435, 0.03749, 1.233), (0.9535, -0.04572, 1.24), (0.9956, -0.04554, 1.198), (-0.9394, -0.2282, -0.7269), (-0.9813, -0.2306, -0.6834), (-0.9847, -0.1472, -0.6807), (-0.9425, -0.1483, -0.7237), (0.9813, -0.2306, 1.191), (0.9847, -0.1472, 1.204), (0.9427, -0.147, 1.245), (0.9394, -0.2288, 1.235), (-0.9427, -0.147, 1.245), (-0.9847, -0.1472, 1.204), (-0.9813, -0.2306, 1.191), (-0.9394, -0.2288, 1.235), (0.9847, -0.1472, -0.6807), (0.9813, -0.2306, -0.6834), (0.9394, -0.2282, -0.7269), (0.9425, -0.1483, -0.7237), (-0.9438, 0.2298, 1.159), (-0.9531, 0.1482, 1.176), (-0.9098, 0.1467, 1.218), (-0.9018, 0.2286, 1.202), (0.9017, 0.2269, -0.6846), (0.9438, 0.2298, -0.6407), (0.9531, 0.1482, -0.6421), (0.909, 0.1505, -0.6871), (-0.9531, 0.1482, -0.6421), (-0.9438, 0.2298, -0.6407), (-0.9017, 0.2269, -0.6846), (-0.909, 0.1505, -0.6871), (0.9098, 0.1467, 1.218), (0.9531, 0.1482, 1.176), (0.9438, 0.2298, 1.159), (0.9018, 0.2286, 1.202)], [], [(21, 9, 59, 71), (8, 18, 60, 66), (20, 22, 70, 61), (40, 54, 14, 0), (47, 51, 5, 15), (7, 10, 23, 19), (32, 39, 45, 52), (26, 33, 55, 43), (67, 63, 34, 25), (13, 16, 4, 1), (68, 58, 30, 37), (38, 29, 48, 46), (62, 69, 36, 35), (24, 31, 57, 64), (65, 56, 11, 6), (53, 44, 17, 12), (42, 49, 28, 27), (0, 1, 2), (3, 4, 5), (6, 7, 8), (9, 10, 11), (12, 13, 14), (15, 16, 17), (18, 19, 20), (21, 22, 23), (24, 25, 26, 27), (28, 29, 30, 31), (32, 33, 34, 35), (36, 37, 38, 39), (40, 41, 42, 43), (44, 45, 46, 47), (48, 49, 50, 51), (52, 53, 54, 55), (56, 57, 58, 59), (60, 61, 62, 63), (64, 65, 66, 67), (68, 69, 70, 71), (40, 0, 2, 41), (1, 4, 3, 2), (59, 9, 11, 56), (10, 7, 6, 11), (18, 8, 7, 19), (9, 21, 23, 10), (22, 20, 19, 23), (60, 18, 20, 61), (47, 15, 17, 44), (16, 13, 12, 17), (0, 14, 13, 1), (15, 5, 4, 16), (67, 25, 24, 64), (48, 29, 28, 49), (55, 33, 32, 52), (68, 37, 36, 69), (29, 38, 37, 30), (33, 26, 25, 34), (39, 32, 35, 36), (31, 24, 27, 28), (26, 43, 42, 27), (38, 46, 45, 39), (5, 51, 50, 3), (14, 54, 53, 12), (49, 42, 41, 50), (51, 47, 46, 48), (54, 40, 43, 55), (44, 53, 52, 45), (30, 58, 57, 31), (34, 63, 62, 35), (8, 66, 65, 6), (21, 71, 70, 22), (69, 62, 61, 70), (63, 67, 66, 60), (58, 68, 71, 59), (56, 65, 64, 57), (2, 3, 50, 41)])
_uv = me_cube_009.uv_layers.new(name='UVMap')
_uv.uv.foreach_set('vector', [0.6303, 0.5051, 0.8697, 0.5051, 0.8695, 0.5964, 0.6305, 0.5964, 0.1303, 0.5048, 0.3697, 0.5048, 0.3695, 0.5966, 0.1305, 0.5966, 0.3807, 0.5052, 0.6195, 0.5052, 0.6193, 0.5963, 0.3809, 0.5963, 0.1303, 0.6535, 0.3697, 0.6535, 0.3697, 0.7451, 0.1303, 0.7451, 0.6303, 0.6536, 0.8697, 0.6536, 0.8697, 0.745, 0.6303, 0.745, 0.3802, 0.2552, 0.6198, 0.2552, 0.6198, 0.4948, 0.3802, 0.4948, 0.3804, 0.6307, 0.6197, 0.6307, 0.6197, 0.6434, 0.3805, 0.6434, 0.1303, 0.6305, 0.3697, 0.6305, 0.3697, 0.6435, 0.1303, 0.6435, 0.1306, 0.6062, 0.3694, 0.6062, 0.3695, 0.6208, 0.1305, 0.6208, 0.3802, 0.7552, 0.6198, 0.7552, 0.6198, 0.9948, 0.3802, 0.9948, 0.6307, 0.6067, 0.8693, 0.6067, 0.8695, 0.6203, 0.6305, 0.6203, 0.6303, 0.6307, 0.8697, 0.6307, 0.8697, 0.6434, 0.6303, 0.6434, 0.3809, 0.6065, 0.6195, 0.6065, 0.6196, 0.6205, 0.3808, 0.6205, 0.3808, 0.1295, 0.6196, 0.1295, 0.6195, 0.1435, 0.3809, 0.1435, 0.3809, 0.1537, 0.6193, 0.1537, 0.6195, 0.2448, 0.3807, 0.2448, 0.3806, 0.6538, 0.6194, 0.6538, 0.6195, 0.7448, 0.3806, 0.7448, 0.3805, 0.1066, 0.6197, 0.1066, 0.6197, 0.1193, 0.3804, 0.1193, 0.1303, 0.7451, 0.1302, 0.7484, 0.125, 0.743, 0.6211, 0.9999, 0.6198, 0.9948, 0.625, 0.9947, 0.125, 0.5072, 0.1301, 0.5018, 0.1303, 0.5048, 0.625, 0.2556, 0.6198, 0.2552, 0.621, 0.2504, 0.375, 0.743, 0.3698, 0.7484, 0.3697, 0.7451, 0.625, 0.7553, 0.6198, 0.7552, 0.6211, 0.7501, 0.3697, 0.5048, 0.3699, 0.5018, 0.375, 0.5072, 0.625, 0.4944, 0.621, 0.4996, 0.6198, 0.4948, 0.1265, 0.6255, 0.1319, 0.6255, 0.1303, 0.6305, 0.125, 0.632, 0.62, 0.1245, 0.625, 0.1245, 0.625, 0.1312, 0.6196, 0.1295, 0.3804, 0.6307, 0.3697, 0.6305, 0.3695, 0.6208, 0.3808, 0.6205, 0.6196, 0.6205, 0.6305, 0.6203, 0.6303, 0.6307, 0.6197, 0.6307, 0.1303, 0.6535, 0.125, 0.6521, 0.125, 0.6486, 0.1298, 0.6486, 0.6194, 0.6538, 0.6197, 0.6434, 0.6303, 0.6434, 0.6303, 0.6536, 0.6247, 0.1014, 0.6194, 0.1014, 0.6194, 0.09618, 0.625, 0.09653, 0.3805, 0.6434, 0.3806, 0.6538, 0.3697, 0.6535, 0.3697, 0.6435, 0.6193, 0.1537, 0.6201, 0.1485, 0.625, 0.1485, 0.6249, 0.1532, 0.3695, 0.5966, 0.3809, 0.5963, 0.3809, 0.6065, 0.3694, 0.6062, 0.125, 0.6015, 0.125, 0.5982, 0.1305, 0.5966, 0.1292, 0.6015, 0.6307, 0.6067, 0.6195, 0.6065, 0.6193, 0.5963, 0.6305, 0.5964, 0.1303, 0.6535, 0.1303, 0.7451, 0.125, 0.743, 0.125, 0.6521, 0.3802, 0.9948, 0.6198, 0.9948, 0.6211, 1.0, 0.3824, 1.0, 0.625, 0.1532, 0.625, 0.2446, 0.6195, 0.2448, 0.6193, 0.1537, 0.6198, 0.2552, 0.3802, 0.2552, 0.3807, 0.2448, 0.6195, 0.2448, 0.3697, 0.5048, 0.1303, 0.5048, 0.1302, 0.5, 0.3698, 0.5, 0.625, 0.2556, 0.625, 0.4944, 0.6198, 0.4948, 0.6198, 0.2552, 0.6195, 0.5052, 0.3807, 0.5052, 0.3802, 0.4948, 0.6198, 0.4948, 0.3695, 0.5966, 0.3697, 0.5048, 0.3807, 0.5052, 0.3809, 0.5963, 0.6303, 0.6536, 0.6303, 0.745, 0.6195, 0.7448, 0.6194, 0.6538, 0.6198, 0.7552, 0.3802, 0.7552, 0.3806, 0.7448, 0.6195, 0.7448, 0.1303, 0.7451, 0.3697, 0.7451, 0.3698, 0.75, 0.1302, 0.75, 0.625, 0.7553, 0.625, 0.9947, 0.6198, 0.9948, 0.6198, 0.7552, 0.1306, 0.6062, 0.1305, 0.6208, 0.125, 0.6184, 0.125, 0.6044, 0.625, 0.1061, 0.625, 0.1187, 0.6197, 0.1193, 0.6197, 0.1066, 0.3697, 0.6435, 0.3697, 0.6305, 0.3804, 0.6307, 0.3805, 0.6434, 0.6307, 0.6067, 0.6305, 0.6203, 0.6196, 0.6205, 0.6195, 0.6065, 0.8697, 0.6307, 0.6303, 0.6307, 0.6305, 0.6203, 0.8695, 0.6203, 0.3697, 0.6305, 0.1303, 0.6305, 0.1305, 0.6208, 0.3695, 0.6208, 0.6197, 0.6307, 0.3804, 0.6307, 0.3808, 0.6205, 0.6196, 0.6205, 0.6196, 0.1295, 0.3808, 0.1295, 0.3804, 0.1193, 0.6197, 0.1193, 0.1303, 0.6305, 0.1303, 0.6435, 0.125, 0.6447, 0.125, 0.632, 0.6303, 0.6307, 0.6303, 0.6434, 0.6197, 0.6434, 0.6197, 0.6307, 0.625, 0.005115, 0.625, 0.09652, 0.6194, 0.09618, 0.6195, 0.005225, 0.3697, 0.7451, 0.3697, 0.6535, 0.3806, 0.6538, 0.3806, 0.7448, 0.6197, 0.1066, 0.3805, 0.1066, 0.3806, 0.09618, 0.6194, 0.09618, 0.8697, 0.6536, 0.6303, 0.6536, 0.6303, 0.6434, 0.8697, 0.6434, 0.3697, 0.6535, 0.1303, 0.6535, 0.1303, 0.6435, 0.3697, 0.6435, 0.6194, 0.6538, 0.3806, 0.6538, 0.3805, 0.6434, 0.6197, 0.6434, 0.625, 0.1312, 0.625, 0.1449, 0.6195, 0.1435, 0.6196, 0.1295, 0.3695, 0.6208, 0.3694, 0.6062, 0.3809, 0.6065, 0.3808, 0.6205, 0.1303, 0.5048, 0.1305, 0.5966, 0.125, 0.5982, 0.125, 0.5072, 0.6303, 0.5051, 0.6305, 0.5964, 0.6193, 0.5963, 0.6195, 0.5052, 0.6195, 0.6065, 0.3809, 0.6065, 0.3809, 0.5963, 0.6193, 0.5963, 0.3694, 0.6062, 0.1306, 0.6062, 0.1305, 0.5966, 0.3695, 0.5966, 0.8693, 0.6067, 0.6307, 0.6067, 0.6305, 0.5964, 0.8695, 0.5964, 0.6193, 0.1537, 0.3809, 0.1537, 0.3809, 0.1435, 0.6195, 0.1435, 0.3806, 0.005225, 0.6195, 0.005225, 0.6194, 0.09618, 0.3806, 0.09618])
me_cube_009.materials.append(mat_material_004)
me_cube_009.update()
me_plane_001 = bpy.data.meshes.new('Plane.001')
me_plane_001.from_pydata([(-1.0, -1.0, 0.0), (1.0, -1.0, 0.0), (-1.0, 1.0, 0.0), (1.0, 1.0, 0.0)], [], [(0, 1, 3, 2)])
_uv = me_plane_001.uv_layers.new(name='UVMap')
_uv.uv.foreach_set('vector', [0.0, 0.0, 1.0, 0.0, 1.0, 1.0, 0.0, 1.0])
me_plane_001.materials.append(mat_material_007)
me_plane_001.update()
me_plane_003 = bpy.data.meshes.new('Plane.003')
me_plane_003.from_pydata([(-1.0, -1.0, 0.0), (1.0, -1.0, 0.0), (-1.0, 1.0, 0.0), (1.0, 1.0, 0.0)], [], [(0, 1, 3, 2)])
_uv = me_plane_003.uv_layers.new(name='UVMap')
_uv.uv.foreach_set('vector', [0.0, 0.0, 1.0, 0.0, 1.0, 1.0, 0.0, 1.0])
me_plane_003.materials.append(mat_material_006)
me_plane_003.update()
me_cube_010 = bpy.data.meshes.new('Cube.010')
me_cube_010.from_pydata([(-0.9451, -2.321, -0.2737), (-2.321, -0.9451, -0.2737), (-1.0, -0.4073, 0.2737), (-0.4073, -1.0, 0.2737), (-2.321, 0.9451, -0.2737), (-0.9451, 2.321, -0.2737), (-0.4073, 1.0, 0.2737), (-1.0, 0.4073, 0.2737), (2.321, -0.9451, -0.2737), (0.9451, -2.321, -0.2737), (0.4073, -1.0, 0.2737), (1.0, -0.4073, 0.2737), (0.9451, 2.321, -0.2737), (2.321, 0.9451, -0.2737), (1.0, 0.4073, 0.2737), (0.4073, 1.0, 0.2737), (-0.1341, -0.3294, 0.3785), (-0.3294, -0.1341, 0.3785), (-0.3294, 0.1341, 0.3785), (-0.1341, 0.3294, 0.3785), (0.1341, 0.3294, 0.3785), (0.3294, 0.1341, 0.3785), (0.3294, -0.1341, 0.3785), (0.1341, -0.3294, 0.3785), (-0.1341, -0.3294, 3.462), (-0.3294, -0.1341, 3.462), (-0.3294, 0.1341, 3.462), (-0.1341, 0.3294, 3.462), (0.1341, 0.3294, 3.462), (0.3294, 0.1341, 3.462), (0.3294, -0.1341, 3.462), (0.1341, -0.3294, 3.462), (-0.1285, -0.3294, 6.484), (-0.3156, -0.1341, 6.428), (-0.3156, 0.1341, 6.428), (-0.1285, 0.3294, 6.484), (0.1285, 0.3294, 6.561), (0.3156, 0.1341, 6.616), (0.3156, -0.1341, 6.616), (0.1285, -0.3294, 6.561), (-1.734, -0.8595, 12.89), (-1.908, -0.6544, 12.95), (-1.916, -0.391, 12.9), (-1.754, -0.2127, 12.77), (-1.523, -0.2311, 12.64), (-1.348, -0.4361, 12.57), (-1.34, -0.6995, 12.62), (-1.502, -0.8779, 12.76), (-0.3707, -0.2998, 15.59), (-0.4426, -0.07563, 15.74), (-0.451, 0.1877, 15.69), (-0.3912, 0.3469, 15.47), (-0.3007, 0.3023, 15.22), (-0.2288, 0.07811, 15.08), (-0.2204, -0.1853, 15.13), (-0.2802, -0.3445, 15.35), (1.048, -0.1629, 16.07), (1.053, 0.06575, 16.23), (1.044, 0.3291, 16.18), (1.028, 0.4839, 15.95), (1.013, 0.4332, 15.69), (1.009, 0.2045, 15.53), (1.017, -0.05885, 15.58), (1.034, -0.2136, 15.81), (2.626, -0.1329, 15.97), (2.711, 0.09403, 16.1), (2.703, 0.3574, 16.05), (2.606, 0.5139, 15.85), (2.48, 0.4655, 15.61), (2.395, 0.2386, 15.48), (2.403, -0.02474, 15.53), (2.501, -0.1812, 15.74), (2.86, -0.5895, 16.17), (3.073, -0.02282, 16.5), (3.052, 0.635, 16.38), (2.809, 1.026, 15.86), (2.495, 0.9051, 15.28), (2.282, 0.3383, 14.95), (2.303, -0.3195, 15.08), (2.547, -0.7103, 15.59), (3.047, -0.6024, 16.07), (3.26, -0.03569, 16.4), (3.239, 0.6221, 16.28), (2.996, 1.013, 15.76), (2.682, 0.8922, 15.18), (2.47, 0.3255, 14.85), (2.49, -0.3323, 14.98), (2.734, -0.7232, 15.49), (6.414, -2.39, 15.44), (7.077, -0.6231, 16.48), (7.012, 1.428, 16.08), (6.253, 2.647, 14.48), (5.276, 2.27, 12.67), (4.613, 0.503, 11.64), (4.678, -1.548, 12.04), (5.437, -2.767, 13.64)], [], [(9, 10, 3, 0), (13, 14, 11, 8), (15, 6, 19, 20), (1, 2, 7, 4), (5, 6, 15, 12), (0, 3, 2, 1), (6, 5, 4, 7), (14, 13, 12, 15), (10, 9, 8, 11), (4, 5, 12, 13, 8, 9, 0, 1), (21, 20, 28, 29), (10, 11, 22, 23), (3, 10, 23, 16), (14, 15, 20, 21), (6, 7, 18, 19), (2, 3, 16, 17), (11, 14, 21, 22), (7, 2, 17, 18), (30, 29, 37, 38), (17, 16, 24, 25), (20, 19, 27, 28), (16, 23, 31, 24), (23, 22, 30, 31), (19, 18, 26, 27), (22, 21, 29, 30), (18, 17, 25, 26), (32, 39, 47, 40), (26, 25, 33, 34), (29, 28, 36, 37), (25, 24, 32, 33), (28, 27, 35, 36), (24, 31, 39, 32), (31, 30, 38, 39), (27, 26, 34, 35), (41, 40, 48, 49), (39, 38, 46, 47), (35, 34, 42, 43), (38, 37, 45, 46), (34, 33, 41, 42), (37, 36, 44, 45), (33, 32, 40, 41), (36, 35, 43, 44), (54, 53, 61, 62), (44, 43, 51, 52), (40, 47, 55, 48), (47, 46, 54, 55), (43, 42, 50, 51), (46, 45, 53, 54), (42, 41, 49, 50), (45, 44, 52, 53), (59, 58, 66, 67), (50, 49, 57, 58), (53, 52, 60, 61), (49, 48, 56, 57), (52, 51, 59, 60), (48, 55, 63, 56), (55, 54, 62, 63), (51, 50, 58, 59), (68, 67, 75, 76), (62, 61, 69, 70), (58, 57, 65, 66), (61, 60, 68, 69), (57, 56, 64, 65), (60, 59, 67, 68), (56, 63, 71, 64), (63, 62, 70, 71), (77, 76, 84, 85), (64, 71, 79, 72), (71, 70, 78, 79), (67, 66, 74, 75), (70, 69, 77, 78), (66, 65, 73, 74), (69, 68, 76, 77), (65, 64, 72, 73), (86, 85, 93, 94), (73, 72, 80, 81), (76, 75, 83, 84), (72, 79, 87, 80), (79, 78, 86, 87), (75, 74, 82, 83), (78, 77, 85, 86), (74, 73, 81, 82), (82, 81, 89, 90), (85, 84, 92, 93), (81, 80, 88, 89), (84, 83, 91, 92), (80, 87, 95, 88), (87, 86, 94, 95), (83, 82, 90, 91)])
me_cube_010.polygons.foreach_set('use_smooth', [True] * 89)
_uv = me_cube_010.uv_layers.new(name='UVMap')
_uv.uv.foreach_set('vector', [0.375, 0.8241, 0.625, 0.8241, 0.625, 0.9259, 0.375, 0.9259, 0.375, 0.5741, 0.625, 0.5741, 0.625, 0.6759, 0.375, 0.6759, 0.625, 0.4259, 0.625, 0.3241, 0.625, 0.3241, 0.625, 0.4259, 0.375, 0.0741, 0.625, 0.0741, 0.625, 0.1759, 0.375, 0.1759, 0.375, 0.3241, 0.625, 0.3241, 0.625, 0.4259, 0.375, 0.4259, 0.375, 0.0, 0.625, 0.0, 0.625, 0.0741, 0.375, 0.0741, 0.625, 0.3241, 0.375, 0.3241, 0.375, 0.1759, 0.625, 0.1759, 0.625, 0.5741, 0.375, 0.5741, 0.375, 0.4259, 0.625, 0.4259, 0.625, 0.8241, 0.375, 0.8241, 0.375, 0.6759, 0.625, 0.6759, 0.125, 0.5741, 0.1991, 0.5, 0.3009, 0.5, 0.375, 0.5741, 0.375, 0.6759, 0.3009, 0.75, 0.1991, 0.75, 0.125, 0.6759, 0.625, 0.5741, 0.625, 0.4259, 0.625, 0.4259, 0.625, 0.5741, 0.625, 0.8241, 0.625, 0.6759, 0.625, 0.6759, 0.625, 0.8241, 0.625, 0.9259, 0.625, 0.8241, 0.625, 0.8241, 0.625, 0.9259, 0.625, 0.5741, 0.625, 0.4259, 0.625, 0.4259, 0.625, 0.5741, 0.625, 0.3241, 0.625, 0.1759, 0.625, 0.1759, 0.625, 0.3241, 0.625, 0.0741, 0.625, 0.0, 0.625, 0.0, 0.625, 0.0741, 0.625, 0.6759, 0.625, 0.5741, 0.625, 0.5741, 0.625, 0.6759, 0.625, 0.1759, 0.625, 0.0741, 0.625, 0.0741, 0.625, 0.1759, 0.625, 0.6759, 0.625, 0.5741, 0.625, 0.5741, 0.625, 0.6759, 0.625, 0.0741, 0.625, 0.0, 0.625, 0.0, 0.625, 0.0741, 0.625, 0.4259, 0.625, 0.3241, 0.625, 0.3241, 0.625, 0.4259, 0.625, 0.9259, 0.625, 0.8241, 0.625, 0.8241, 0.625, 0.9259, 0.625, 0.8241, 0.625, 0.6759, 0.625, 0.6759, 0.625, 0.8241, 0.625, 0.3241, 0.625, 0.1759, 0.625, 0.1759, 0.625, 0.3241, 0.625, 0.6759, 0.625, 0.5741, 0.625, 0.5741, 0.625, 0.6759, 0.625, 0.1759, 0.625, 0.0741, 0.625, 0.0741, 0.625, 0.1759, 0.625, 0.9259, 0.625, 0.8241, 0.625, 0.8241, 0.625, 0.9259, 0.625, 0.1759, 0.625, 0.0741, 0.625, 0.0741, 0.625, 0.1759, 0.625, 0.5741, 0.625, 0.4259, 0.625, 0.4259, 0.625, 0.5741, 0.625, 0.0741, 0.625, 0.0, 0.625, 0.0, 0.625, 0.0741, 0.625, 0.4259, 0.625, 0.3241, 0.625, 0.3241, 0.625, 0.4259, 0.625, 0.9259, 0.625, 0.8241, 0.625, 0.8241, 0.625, 0.9259, 0.625, 0.8241, 0.625, 0.6759, 0.625, 0.6759, 0.625, 0.8241, 0.625, 0.3241, 0.625, 0.1759, 0.625, 0.1759, 0.625, 0.3241, 0.625, 0.0741, 0.625, 0.0, 0.625, 0.0, 0.625, 0.0741, 0.625, 0.8241, 0.625, 0.6759, 0.625, 0.6759, 0.625, 0.8241, 0.625, 0.3241, 0.625, 0.1759, 0.625, 0.1759, 0.625, 0.3241, 0.625, 0.6759, 0.625, 0.5741, 0.625, 0.5741, 0.625, 0.6759, 0.625, 0.1759, 0.625, 0.0741, 0.625, 0.0741, 0.625, 0.1759, 0.625, 0.5741, 0.625, 0.4259, 0.625, 0.4259, 0.625, 0.5741, 0.625, 0.0741, 0.625, 0.0, 0.625, 0.0, 0.625, 0.0741, 0.625, 0.4259, 0.625, 0.3241, 0.625, 0.3241, 0.625, 0.4259, 0.625, 0.6759, 0.625, 0.5741, 0.625, 0.5741, 0.625, 0.6759, 0.625, 0.4259, 0.625, 0.3241, 0.625, 0.3241, 0.625, 0.4259, 0.625, 0.9259, 0.625, 0.8241, 0.625, 0.8241, 0.625, 0.9259, 0.625, 0.8241, 0.625, 0.6759, 0.625, 0.6759, 0.625, 0.8241, 0.625, 0.3241, 0.625, 0.1759, 0.625, 0.1759, 0.625, 0.3241, 0.625, 0.6759, 0.625, 0.5741, 0.625, 0.5741, 0.625, 0.6759, 0.625, 0.1759, 0.625, 0.0741, 0.625, 0.0741, 0.625, 0.1759, 0.625, 0.5741, 0.625, 0.4259, 0.625, 0.4259, 0.625, 0.5741, 0.625, 0.3241, 0.625, 0.1759, 0.625, 0.1759, 0.625, 0.3241, 0.625, 0.1759, 0.625, 0.0741, 0.625, 0.0741, 0.625, 0.1759, 0.625, 0.5741, 0.625, 0.4259, 0.625, 0.4259, 0.625, 0.5741, 0.625, 0.0741, 0.625, 0.0, 0.625, 0.0, 0.625, 0.0741, 0.625, 0.4259, 0.625, 0.3241, 0.625, 0.3241, 0.625, 0.4259, 0.625, 0.9259, 0.625, 0.8241, 0.625, 0.8241, 0.625, 0.9259, 0.625, 0.8241, 0.625, 0.6759, 0.625, 0.6759, 0.625, 0.8241, 0.625, 0.3241, 0.625, 0.1759, 0.625, 0.1759, 0.625, 0.3241, 0.625, 0.4259, 0.625, 0.3241, 0.625, 0.3241, 0.625, 0.4259, 0.625, 0.6759, 0.625, 0.5741, 0.625, 0.5741, 0.625, 0.6759, 0.625, 0.1759, 0.625, 0.0741, 0.625, 0.0741, 0.625, 0.1759, 0.625, 0.5741, 0.625, 0.4259, 0.625, 0.4259, 0.625, 0.5741, 0.625, 0.0741, 0.625, 0.0, 0.625, 0.0, 0.625, 0.0741, 0.625, 0.4259, 0.625, 0.3241, 0.625, 0.3241, 0.625, 0.4259, 0.625, 0.9259, 0.625, 0.8241, 0.625, 0.8241, 0.625, 0.9259, 0.625, 0.8241, 0.625, 0.6759, 0.625, 0.6759, 0.625, 0.8241, 0.625, 0.5741, 0.625, 0.4259, 0.625, 0.4259, 0.625, 0.5741, 0.625, 0.9259, 0.625, 0.8241, 0.625, 0.8241, 0.625, 0.9259, 0.625, 0.8241, 0.625, 0.6759, 0.625, 0.6759, 0.625, 0.8241, 0.625, 0.3241, 0.625, 0.1759, 0.625, 0.1759, 0.625, 0.3241, 0.625, 0.6759, 0.625, 0.5741, 0.625, 0.5741, 0.625, 0.6759, 0.625, 0.1759, 0.625, 0.0741, 0.625, 0.0741, 0.625, 0.1759, 0.625, 0.5741, 0.625, 0.4259, 0.625, 0.4259, 0.625, 0.5741, 0.625, 0.0741, 0.625, 0.0, 0.625, 0.0, 0.625, 0.0741, 0.625, 0.6759, 0.625, 0.5741, 0.625, 0.5741, 0.625, 0.6759, 0.625, 0.0741, 0.625, 0.0, 0.625, 0.0, 0.625, 0.0741, 0.625, 0.4259, 0.625, 0.3241, 0.625, 0.3241, 0.625, 0.4259, 0.625, 0.9259, 0.625, 0.8241, 0.625, 0.8241, 0.625, 0.9259, 0.625, 0.8241, 0.625, 0.6759, 0.625, 0.6759, 0.625, 0.8241, 0.625, 0.3241, 0.625, 0.1759, 0.625, 0.1759, 0.625, 0.3241, 0.625, 0.6759, 0.625, 0.5741, 0.625, 0.5741, 0.625, 0.6759, 0.625, 0.1759, 0.625, 0.0741, 0.625, 0.0741, 0.625, 0.1759, 0.625, 0.1759, 0.625, 0.0741, 0.625, 0.0741, 0.625, 0.1759, 0.625, 0.5741, 0.625, 0.4259, 0.625, 0.4259, 0.625, 0.5741, 0.625, 0.0741, 0.625, 0.0, 0.625, 0.0, 0.625, 0.0741, 0.625, 0.4259, 0.625, 0.3241, 0.625, 0.3241, 0.625, 0.4259, 0.625, 0.9259, 0.625, 0.8241, 0.625, 0.8241, 0.625, 0.9259, 0.625, 0.8241, 0.625, 0.6759, 0.625, 0.6759, 0.625, 0.8241, 0.625, 0.3241, 0.625, 0.1759, 0.625, 0.1759, 0.625, 0.3241])
me_cube_010.materials.append(mat_material_009)
me_cube_010.update()

# ---- objects
ob_light = bpy.data.objects.new('Light', light_light)
ob_camera = bpy.data.objects.new('Camera', cam_camera)
ob_cube = bpy.data.objects.new('Cube', me_cube_002)
ob_cube_001 = bpy.data.objects.new('Cube.001', me_cube_003)
ob_cube_002 = bpy.data.objects.new('Cube.002', me_cube_004)
ob_cube_003 = bpy.data.objects.new('Cube.003', me_cube_005)
ob_cube_004 = bpy.data.objects.new('Cube.004', me_cube_006)
ob_cube_005 = bpy.data.objects.new('Cube.005', me_cube_007)
ob_cube_006 = bpy.data.objects.new('Cube.006', me_cube_008)
ob_plane = bpy.data.objects.new('Plane', me_plane)
ob_cube_007 = bpy.data.objects.new('Cube.007', me_cube_009)
ob_plane_001 = bpy.data.objects.new('Plane.001', me_plane_001)
ob_plane_002 = bpy.data.objects.new('Plane.002', me_plane_003)
ob_cube_008 = bpy.data.objects.new('Cube.008', me_cube_010)
ob_light_001 = bpy.data.objects.new('Light.001', light_light_001)

# ---- transforms, parenting, visibility, modifiers, constraints
ob_light.location = (-3.406, 5.079, 9.749)
ob_light.rotation_euler = (0.6503, 0.05522, 1.866)
ob_light.lock_rotations_4d = False
ob_light.empty_display_type = 'ARROWS'
ob_light.color = (0.0, 0.0, 0.0, 0.0)
ob_light.lineart.crease_threshold = 0.0
ob_camera.location = (10.4, 11.36, 5.899)
ob_camera.rotation_euler = (1.355, -1.295e-05, 2.351)
ob_camera.lock_rotations_4d = False
ob_camera.empty_display_type = 'ARROWS'
ob_camera.color = (0.0, 0.0, 0.0, 0.0)
ob_camera.display_type = 'WIRE'
ob_camera.lineart.crease_threshold = 0.0
ob_cube.location = (-0.1473, 0.7772, 1.467)
ob_cube.scale = (0.382, 1.991, 0.1106)
ob_cube_001.location = (-1.016, 0.4966, 1.478)
ob_cube_001.scale = (0.2971, 1.991, 0.1095)
ob_cube_002.location = (0.5699, -0.205, 1.467)
ob_cube_002.scale = (0.2971, 1.991, 0.1106)
ob_cube_003.location = (0.281, -0.2253, 1.722)
ob_cube_003.scale = (0.2971, 1.991, 0.1106)
ob_cube_004.location = (-0.3635, -0.5941, 1.598)
ob_cube_004.scale = (0.2971, 1.991, 0.1106)
ob_cube_005.location = (1.131, -0.5941, 1.567)
ob_cube_005.rotation_euler = (0.0, 0.5266, 0.0)
ob_cube_005.scale = (0.2971, 1.991, 0.1106)
ob_cube_006.location = (0.7254, -0.5941, 1.963)
ob_cube_006.rotation_euler = (0.0, 0.08029, 0.0)
ob_cube_006.scale = (0.2971, 1.991, 0.1106)
ob_plane.location = (0.1493, -0.4016, 1.363)
ob_plane.scale = (6.875, -6.753, 1.0)
ob_cube_007.location = (1.854, 0.09408, 1.914)
ob_cube_007.rotation_euler = (-0.1603, 0.41, -0.463)
ob_cube_007.scale = (0.3098, 2.384, 0.1106)
ob_plane_001.location = (0.1493, -4.608, 6.042)
ob_plane_001.rotation_euler = (1.571, -0.0, 0.0)
ob_plane_001.scale = (6.007, 6.03, 1.0)
ob_plane_002.location = (-4.865, 1.359, 6.042)
ob_plane_002.rotation_euler = (1.571, -0.0, 1.571)
ob_plane_002.scale = (6.007, 6.03, 1.0)
ob_cube_008.location = (-2.81, 2.954, 1.427)
ob_cube_008.rotation_euler = (0.0, -0.0, -0.5294)
ob_cube_008.scale = (0.2142, 0.2142, 0.2142)
ob_light_001.location = (-1.86, 2.398, 4.453)
ob_light_001.rotation_euler = (0.6503, 0.05522, 1.866)
ob_light_001.lock_rotations_4d = False
ob_light_001.empty_display_type = 'ARROWS'
ob_light_001.color = (0.0, 0.0, 0.0, 0.0)
ob_light_001.lineart.crease_threshold = 0.0

# ---- collection membership
col_collection.objects.link(ob_light)
col_collection.objects.link(ob_camera)
col_collection.objects.link(ob_cube)
col_collection.objects.link(ob_cube_001)
col_collection.objects.link(ob_cube_002)
col_collection.objects.link(ob_cube_003)
col_collection.objects.link(ob_cube_004)
col_collection.objects.link(ob_cube_005)
col_collection.objects.link(ob_cube_006)
col_collection.objects.link(ob_plane)
col_collection.objects.link(ob_cube_007)
col_collection.objects.link(ob_plane_001)
col_collection.objects.link(ob_plane_002)
col_collection.objects.link(ob_cube_008)
col_collection.objects.link(ob_light_001)

# ---- scene / render settings (as saved in the file)
scene.camera = ob_camera
scene.frame_start = 1; scene.frame_end = 250; scene.frame_set(50)
scene.render.engine = 'BLENDER_EEVEE_NEXT'
scene.cycles.sampling_pattern = 'TABULATED_SOBOL'
bpy.context.view_layer.update()
